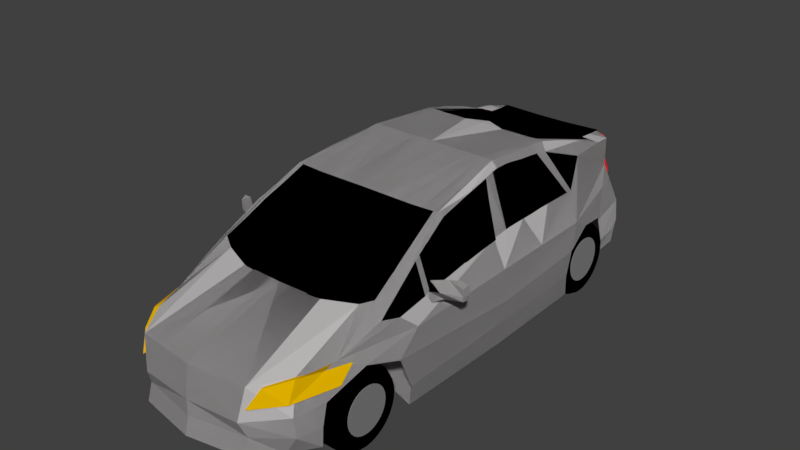 # Source: blend.blend  (saved by Blender 2.79.0; exported with 4.5.12 LTS)
import bpy
from mathutils import Matrix  # noqa: F401  (used for matrix-valued properties, if any)

bpy.ops.wm.read_factory_settings(use_empty=True)
scene = bpy.context.scene
scene.name = 'Scene'

# ---- collections
col_collection_1 = bpy.data.collections.new('Collection 1'); scene.collection.children.link(col_collection_1)

# ---- materials (node trees are filled in below, after node groups)
mat_material_011 = bpy.data.materials.new('Material.011')
mat_material_011.alpha_threshold = 0.0
mat_material_011.use_transparent_shadow = False
mat_material_011.diffuse_color = (0.0, 0.0, 0.0, 1.0)
mat_material_011.roughness = 0.5
mat_material_002 = bpy.data.materials.new('Material.002')
mat_material_002.alpha_threshold = 0.0
mat_material_002.use_transparent_shadow = False
mat_material_002.diffuse_color = (0.5071, 0.4921, 0.4921, 1.0)
mat_material_002.roughness = 0.5
mat_material_013 = bpy.data.materials.new('Material.013')
mat_material_013.alpha_threshold = 0.0
mat_material_013.use_transparent_shadow = False
mat_material_013.diffuse_color = (0.0, 0.0, 0.0, 1.0)
mat_material_013.roughness = 0.5
mat_material_012 = bpy.data.materials.new('Material.012')
mat_material_012.alpha_threshold = 0.0
mat_material_012.use_transparent_shadow = False
mat_material_012.diffuse_color = (0.0, 0.0, 0.0, 1.0)
mat_material_012.roughness = 0.5
mat_material_010 = bpy.data.materials.new('Material.010')
mat_material_010.alpha_threshold = 0.0
mat_material_010.use_transparent_shadow = False
mat_material_010.diffuse_color = (0.0, 0.0, 0.0, 1.0)
mat_material_010.roughness = 0.5
mat_material_009 = bpy.data.materials.new('Material.009')
mat_material_009.alpha_threshold = 0.0
mat_material_009.use_transparent_shadow = False
mat_material_009.diffuse_color = (0.8, 0.001558, 0.0, 1.0)
mat_material_009.roughness = 0.5
mat_material_008 = bpy.data.materials.new('Material.008')
mat_material_008.alpha_threshold = 0.0
mat_material_008.use_transparent_shadow = False
mat_material_008.diffuse_color = (0.8, 0.4695, 0.0, 1.0)
mat_material_008.roughness = 0.5
mat_material_007 = bpy.data.materials.new('Material.007')
mat_material_007.alpha_threshold = 0.0
mat_material_007.use_transparent_shadow = False
mat_material_007.diffuse_color = (0.1746, 0.1746, 0.1746, 1.0)
mat_material_007.roughness = 0.5
mat_material_005 = bpy.data.materials.new('Material.005')
mat_material_005.alpha_threshold = 0.0
mat_material_005.use_transparent_shadow = False
mat_material_005.diffuse_color = (0.1734, 0.1734, 0.1734, 1.0)
mat_material_005.roughness = 0.5
mat_material_006 = bpy.data.materials.new('Material.006')
mat_material_006.alpha_threshold = 0.0
mat_material_006.use_transparent_shadow = False
mat_material_006.diffuse_color = (0.1746, 0.1746, 0.1746, 1.0)
mat_material_006.roughness = 0.5
mat_material_003 = bpy.data.materials.new('Material.003')
mat_material_003.alpha_threshold = 0.0
mat_material_003.use_transparent_shadow = False
mat_material_003.diffuse_color = (0.0, 0.0, 0.0, 1.0)
mat_material_003.roughness = 0.5
mat_material_004 = bpy.data.materials.new('Material.004')
mat_material_004.alpha_threshold = 0.0
mat_material_004.use_transparent_shadow = False
mat_material_004.diffuse_color = (0.2266, 0.2266, 0.2266, 1.0)
mat_material_004.roughness = 0.5

# ---- material node trees

# ---- world
world_world = bpy.data.worlds.new('World'); scene.world = world_world
world_world.color = (0.05088, 0.05088, 0.05088)
world_world.use_sun_shadow = False
world_world.sun_shadow_jitter_overblur = 0.0
world_world.cycles.sampling_method = 'MANUAL'

# ---- meshes
me_plane_003 = bpy.data.meshes.new('Plane.003')
me_plane_003.from_pydata([(-0.949, -0.9976, -0.00731), (0.9344, -0.9826, 0.004927), (-0.003089, 0.994, 0.141), (0.2498, 0.9999, -0.07693), (-1.012, -0.006851, 0.0207), (0.0, -0.9917, -0.02509), (1.013, -0.002584, 0.007808), (-0.00025, 0.9999, -0.07693), (0.0, -0.003026, 0.009142), (-0.986, -0.4926, -0.02234), (0.5, -0.9496, 0.01669), (1.026, 0.54, 0.01713), (-0.8825, 1.059, -0.04838), (-1.043, 0.5478, 0.02877), (-0.5, -0.9574, 0.01409), (0.9715, -0.5, 0.0), (0.8613, 1.0, -0.07825), (0.0, 0.4969, 0.009372), (0.0, -0.4986, -0.004129), (-0.5, -0.003026, 0.009142), (0.5, -0.003026, 0.009142), (0.5, -0.5, 0.0), (-0.5, -0.5, 0.0), (-0.8739, 0.5757, 0.02048), (0.8769, 0.5351, -0.001931), (-0.2502, 0.9999, -0.07693), (-0.881, 1.004, 0.1543), (-0.25, 0.4969, 0.009372), (0.8551, 1.02, 0.1586), (0.25, 0.4969, 0.009372), (0.2469, 0.994, 0.141), (-0.2531, 0.994, 0.141)], [], [(17, 29, 30, 2), (31, 2, 7, 25), (22, 18, 8, 19), (21, 15, 6, 20), (18, 21, 20, 8), (5, 10, 21, 18), (10, 1, 15, 21), (9, 22, 19, 4), (0, 14, 22, 9), (14, 5, 18, 22), (2, 30, 3, 7), (4, 19, 23, 13), (19, 8, 17, 27, 23), (30, 28, 16, 3), (8, 20, 24, 29, 17), (20, 6, 11, 24), (29, 24, 28, 30), (26, 31, 25, 12), (23, 27, 31, 26), (27, 17, 2, 31)])
me_plane_003.materials.append(mat_material_011)
me_plane_003.use_remesh_preserve_volume = False
me_plane_003.use_remesh_preserve_attributes = False
me_plane_003.use_mirror_vertex_groups = False
me_plane_003.update()
me_cube_003 = bpy.data.meshes.new('Cube.003')
me_cube_003.from_pydata([(1.062, -0.9265, -0.9501), (0.85, -0.651, 1.0), (1.04, 0.9307, -0.9251), (0.8243, 0.9566, 1.403), (0.0, 0.9307, -0.9251), (1.002, 0.9733, -1.577e-08), (1.197, 0.0, -1.154), (0.9092, -0.2582, 2.002), (1.062, -0.9013, -0.1248), (0.0, -1.175, -0.9501), (0.0, -0.714, 1.0), (0.0, -0.275, 2.03), (0.0, 0.0, -0.8752), (0.0, -1.158, -0.2496), (1.256, 0.0, -0.1685), (0.0, 1.035, 0.0), (0.6406, 0.9851, 1.437), (1.002, 0.9881, -0.5), (1.197, 0.4711, -1.134), (1.0, -0.599, 1.14), (1.062, -0.9219, -0.5749), (0.6748, -1.131, -0.9501), (0.5, 0.9307, -0.9251), (0.8618, 0.9336, 0.8529), (1.197, -0.5413, -1.071), (0.7717, 0.4703, 2.098), (1.038, -0.8364, 0.5), (0.5, -0.7039, 0.9788), (0.8573, -0.2603, 1.993), (0.0, 0.5117, 2.091), (0.5, -0.2666, 1.998), (0.0, -0.5, -0.792), (0.0, 0.5, -0.8544), (0.5, 0.0, -0.8752), (0.6061, -1.139, -0.2496), (0.0, -1.158, -0.5749), (0.0, -1.141, 0.4225), (1.256, -0.6155, 0.1019), (1.256, 0.4587, -0.06452), (1.239, 0.0, -0.6204), (1.227, 0.0, 0.5), (0.5, 1.035, 0.0), (0.0, 1.05, -0.5), (0.0, 0.9703, 0.8716), (0.5, 1.05, -0.5), (1.227, 0.5, 0.5), (1.239, 0.4422, -0.6204), (1.239, -0.55, -0.6204), (0.6663, -1.115, 0.4225), (0.656, -1.114, -0.5749), (0.5, 0.5, -0.8544), (0.5, 0.4703, 2.098), (0.9771, -0.625, 1.106), (0.5, -0.5, -0.792), (1.227, -0.5081, 0.5), (0.5, 0.9703, 0.8716), (0.7728, 0.1287, 2.258), (0.7131, -0.2624, 1.985), (0.2992, -0.2703, 2.011), (1.081, -0.0003956, 1.063), (1.227, 0.25, 0.5), (1.081, 0.5275, 1.077), (0.527, 0.1287, 2.273), (0.6982, 0.4703, 2.11), (0.25, 0.4703, 2.098), (0.6553, 0.1287, 2.273), (1.081, 0.1894, 1.122), (0.2373, 0.1287, 2.273), (1.159, -0.746, 0.2693), (1.157, 0.7178, 0.1341), (1.217, 0.5821, 0.2636), (1.114, 0.7521, -0.01613), (1.119, 0.7853, -0.5602), (1.088, 0.8977, -0.5301), (1.049, 0.7952, -0.9565), (0.5365, 0.7996, -0.9054), (0.5874, -0.9183, -0.871), (1.113, -0.6512, 0.8623), (0.9523, -0.2478, 1.918), (1.033, -0.4373, 1.493), (1.17, -0.5797, 0.8042), (0.7924, 0.06744, 2.207), (1.081, 0.07678, 1.098), (0.963, 0.6358, 1.598), (0.8298, 0.1363, 2.124), (0.856, 0.861, 1.469), (0.8274, 0.7277, 1.724), (0.8793, 0.04079, 2.101), (0.8428, 0.09914, 2.115), (0.9158, -0.07878, 2.051), (1.081, 0.4972, 1.088), (1.081, 0.2739, 1.111), (1.081, 0.3584, 1.099), (0.8584, 0.3865, 2.017), (0.8237, 0.2118, 2.097), (0.8411, 0.2873, 2.057), (0.8758, 0.4382, 1.978), (0.0, 0.1279, 2.276), (0.9089, -0.9773, 0.4613), (0.8684, -1.029, -0.9501), (0.9664, -1.02, -0.1872), (0.9914, -1.018, -0.5749), (0.7996, 0.599, 1.924), (0.7634, 0.8645, 1.488), (0.6406, 0.9266, 1.46), (0.6406, 0.8681, 1.483), (0.8406, 0.9231, 1.436), (0.6714, 0.9851, 1.42), (1.071, 0.7894, 0.6765), (0.0, 0.4686, 2.129), (1.019, -0.4111, 1.55), (1.126, -0.29, 0.9338), (1.148, -0.4349, 0.869), (1.104, -0.1452, 0.9986), (1.159, -0.5073, 0.8366), (1.115, -0.2176, 0.9662), (1.137, -0.4072, 0.9014), (1.093, -0.07281, 1.031), (1.156, -0.423, 0.6992), (1.177, -0.423, 1.178), (1.475, -0.3807, 0.8518), (1.475, -0.3807, 1.101), (1.197, -0.4012, 0.8518), (1.163, -0.423, 0.9449), (1.22, -0.4143, 1.073), (1.48, -0.3516, 0.8479), (1.492, -0.3556, 1.158), (1.475, -0.3807, 0.9449), (1.268, -0.3834, 0.7716), (1.312, -0.3834, 1.191), (1.404, -0.3583, 1.167), (1.374, -0.3583, 0.7908), (1.291, -0.423, 1.008), (1.496, -0.3556, 0.9596), (1.197, -0.4012, 0.9449), (0.0, 0.9777, 1.161), (0.6406, 0.9777, 1.154), (0.6714, 0.9851, 1.42), (0.8243, 0.9566, 1.403), (1.002, 0.9881, -0.5), (1.04, 0.9307, -0.9251), (1.049, 0.7952, -0.9565), (0.9771, -0.625, 1.106), (0.85, -0.651, 1.0), (1.062, -0.9219, -0.5749), (1.062, -0.9265, -0.9501), (0.8684, -1.029, -0.9501), (0.5, 0.9307, -0.9251), (0.0, 0.9307, -0.9251), (0.8618, 0.9336, 0.8529), (1.002, 0.9733, -1.577e-08), (1.197, -0.5413, -1.071), (1.197, 0.0, -1.154), (0.7924, 0.06744, 2.207), (0.9092, -0.2582, 2.002), (1.038, -0.8364, 0.5), (1.062, -0.9013, -0.1248), (0.5, -0.7039, 0.9788), (0.0, -0.714, 1.0), (0.8573, -0.2603, 1.993), (0.0, -0.5, -0.792), (0.0, -1.175, -0.9501), (0.0, 0.5, -0.8544), (0.0, 0.0, -0.8752), (0.5, 0.0, -0.8752), (0.6061, -1.139, -0.2496), (0.0, -1.158, -0.2496), (0.0, -1.158, -0.5749), (0.0, -1.141, 0.4225), (1.159, -0.746, 0.2693), (1.256, 0.4587, -0.06452), (1.256, 0.0, -0.1685), (1.239, 0.0, -0.6204), (1.227, 0.0, 0.5), (0.5, 1.035, 0.0), (0.0, 1.05, -0.5), (0.0, 0.9703, 0.8716), (0.0, 1.035, 0.0), (1.197, 0.4711, -1.134), (1.0, -0.599, 1.14), (0.6748, -1.131, -0.9501), (0.2992, -0.2703, 2.011), (0.5, -0.2666, 1.998), (0.9664, -1.02, -0.1872), (1.256, -0.6155, 0.1019), (1.217, 0.5821, 0.2636), (1.081, -0.0003956, 1.063), (0.0, 0.9777, 1.161), (0.5, 1.05, -0.5), (1.227, 0.25, 0.5), (1.071, 0.7894, 0.6765), (1.227, 0.5, 0.5), (1.081, 0.5275, 1.077), (1.239, 0.4422, -0.6204), (1.114, 0.7521, -0.01613), (1.157, 0.7178, 0.1341), (1.239, -0.55, -0.6204), (0.6663, -1.115, 0.4225), (0.9089, -0.9773, 0.4613), (0.656, -1.114, -0.5749), (0.9914, -1.018, -0.5749), (0.5, 0.5, -0.8544), (0.527, 0.1287, 2.273), (0.6982, 0.4703, 2.11), (0.7717, 0.4703, 2.098), (0.25, 0.4703, 2.098), (0.5, 0.4703, 2.098), (0.7131, -0.2624, 1.985), (0.5874, -0.9183, -0.871), (0.5, -0.5, -0.792), (1.227, -0.5081, 0.5), (1.17, -0.5797, 0.8042), (0.5, 0.9703, 0.8716), (0.6406, 0.9777, 1.154), (0.7728, 0.1287, 2.258), (0.0, -0.275, 2.03), (1.081, 0.3584, 1.099), (1.081, 0.2739, 1.111), (0.8411, 0.2873, 2.057), (0.8584, 0.3865, 2.017), (0.0, 0.5117, 2.091), (0.6553, 0.1287, 2.273), (1.081, 0.07678, 1.098), (1.081, 0.1894, 1.122), (1.081, 0.4972, 1.088), (0.2373, 0.1287, 2.273), (1.088, 0.8977, -0.5301), (1.119, 0.7853, -0.5602), (0.5365, 0.7996, -0.9054), (1.113, -0.6512, 0.8623), (0.963, 0.6358, 1.598), (0.8274, 0.7277, 1.724), (0.9523, -0.2478, 1.918), (1.019, -0.4111, 1.55), (1.033, -0.4373, 1.493), (1.159, -0.5073, 0.8366), (0.8298, 0.1363, 2.124), (0.8406, 0.9231, 1.436), (0.856, 0.861, 1.469), (0.8428, 0.09914, 2.115), (0.9158, -0.07878, 2.051), (0.8793, 0.04079, 2.101), (0.8237, 0.2118, 2.097), (0.7996, 0.599, 1.924), (0.8758, 0.4382, 1.978), (0.0, 0.4686, 2.129), (0.0, 0.1279, 2.276), (0.7634, 0.8645, 1.488), (0.6406, 0.9851, 1.437), (0.6406, 0.9266, 1.46), (0.6406, 0.8681, 1.483), (1.115, -0.2176, 0.9662), (1.126, -0.29, 0.9338), (1.137, -0.4072, 0.9014), (1.148, -0.4349, 0.869), (1.093, -0.07281, 1.031), (1.104, -0.1452, 0.9986), (1.197, -0.4012, 0.8518), (1.156, -0.423, 0.6992), (1.163, -0.423, 0.9449), (1.177, -0.423, 1.178), (1.492, -0.3556, 1.158), (1.475, -0.3807, 1.101), (1.475, -0.3807, 0.9449), (1.475, -0.3807, 0.8518), (1.268, -0.3834, 0.7716), (1.312, -0.3834, 1.191), (1.22, -0.4143, 1.073), (1.48, -0.3516, 0.8479), (1.404, -0.3583, 1.167), (1.374, -0.3583, 0.7908), (1.291, -0.423, 1.008), (1.496, -0.3556, 0.9596), (1.197, -0.4012, 0.9449)], [], [(55, 23, 3, 107, 16, 136), (54, 26, 1, 52, 19, 77, 80), (21, 99, 0, 76), (50, 33, 6, 18), (49, 35, 13, 34), (48, 36, 10, 27), (46, 39, 14, 38), (78, 110, 79, 77, 19, 7), (44, 17, 5, 41), (22, 2, 17, 44), (4, 22, 44, 42), (42, 44, 41, 15), (38, 14, 40, 60, 45), (5, 71, 69, 70, 38, 45, 108, 23), (107, 3, 106, 85, 103, 105, 104, 16), (18, 6, 39, 46), (73, 72, 71, 5, 17), (74, 2, 22, 50, 75), (6, 24, 47, 39), (39, 47, 37, 14), (34, 13, 36, 48), (8, 100, 34, 48, 98, 26), (26, 98, 48, 27, 1), (21, 9, 35, 49), (99, 21, 49, 101), (101, 49, 34, 100), (32, 12, 33, 50), (4, 32, 50, 22), (2, 74, 72, 73, 17), (65, 57, 30, 62), (3, 23, 108, 45, 61, 83, 86, 85, 106), (28, 7, 19, 52), (31, 9, 21, 76, 53), (12, 31, 53, 33), (33, 53, 24, 6), (37, 68, 8, 26, 54), (14, 37, 54, 40), (40, 54, 80, 114, 112, 116, 111, 115, 113, 117, 59), (41, 5, 23, 55), (15, 41, 55, 43), (56, 81, 7, 28, 57, 65), (25, 56, 65, 63), (63, 65, 62, 51), (60, 40, 59, 82, 66), (45, 60, 66, 91, 92, 90, 61), (25, 96, 93, 95, 94, 84, 56), (62, 30, 58, 67), (51, 62, 67, 64), (11, 97, 67, 58), (78, 7, 56, 84, 88, 87, 89), (82, 59, 87, 88), (83, 96, 25, 102, 86), (93, 96, 61, 90), (67, 97, 109, 29, 64), (20, 101, 100, 8), (0, 99, 101, 20), (25, 63, 103, 85, 86, 102), (79, 110, 116, 112), (133, 127, 121, 126), (132, 123, 119, 129), (131, 128, 120, 125), (130, 129, 119, 124), (126, 121, 129, 130), (122, 118, 128, 131), (128, 118, 123, 132), (120, 128, 132, 127), (127, 132, 129, 121), (125, 120, 127, 133), (134, 122, 131, 125, 133, 126, 130, 124), (118, 122, 134, 123), (123, 134, 124, 119), (43, 55, 136, 135), (212, 213, 248, 137, 138, 149), (210, 211, 229, 179, 142, 143, 155), (180, 208, 145, 146), (201, 178, 152, 164), (199, 165, 166, 167), (197, 157, 158, 168), (193, 170, 171, 172), (232, 154, 179, 229, 234, 233), (188, 174, 150, 139), (147, 188, 139, 140), (148, 175, 188, 147), (175, 177, 174, 188), (170, 191, 189, 173, 171), (150, 149, 190, 191, 170, 185, 195, 194), (137, 248, 249, 250, 247, 238, 237, 138), (178, 193, 172, 152), (226, 139, 150, 194, 227), (141, 228, 201, 147, 140), (152, 172, 196, 151), (172, 171, 184, 196), (165, 197, 168, 166), (156, 155, 198, 197, 165, 183), (155, 143, 157, 197, 198), (180, 199, 167, 161), (146, 200, 199, 180), (200, 183, 165, 199), (162, 201, 164, 163), (148, 147, 201, 162), (140, 139, 226, 227, 141), (221, 202, 182, 207), (138, 237, 238, 231, 230, 192, 191, 190, 149), (159, 142, 179, 154), (160, 209, 208, 180, 161), (163, 164, 209, 160), (164, 152, 151, 209), (184, 210, 155, 156, 169), (171, 173, 210, 184), (173, 186, 255, 256, 251, 252, 253, 254, 235, 211, 210), (174, 212, 149, 150), (177, 176, 212, 174), (214, 221, 207, 159, 154, 153), (204, 203, 221, 214), (203, 206, 202, 221), (189, 223, 222, 186, 173), (191, 192, 224, 216, 217, 223, 189), (204, 214, 236, 242, 218, 219, 244), (202, 225, 181, 182), (206, 205, 225, 202), (215, 181, 225, 246), (232, 240, 241, 239, 236, 214, 154), (222, 239, 241, 186), (230, 231, 243, 204, 244), (219, 224, 192, 244), (225, 205, 220, 245, 246), (144, 156, 183, 200), (145, 144, 200, 146), (204, 243, 231, 238, 247, 203), (234, 254, 253, 233), (272, 261, 262, 263), (271, 266, 260, 259), (270, 268, 264, 265), (269, 267, 260, 266), (261, 269, 266, 262), (257, 270, 265, 258), (265, 271, 259, 258), (264, 263, 271, 265), (263, 262, 266, 271), (268, 272, 263, 264), (273, 267, 269, 261, 272, 268, 270, 257), (258, 259, 273, 257), (259, 260, 267, 273), (176, 187, 213, 212), (24, 53, 209, 151), (46, 38, 170, 193), (56, 7, 154, 214), (69, 71, 194, 195), (16, 104, 249, 248), (1, 27, 157, 143), (88, 84, 236, 239), (58, 30, 182, 181), (89, 87, 241, 240), (7, 81, 153, 154), (68, 37, 184, 169), (47, 24, 151, 196), (31, 12, 163, 160), (70, 69, 195, 185), (37, 47, 196, 184), (104, 105, 250, 249), (32, 4, 148, 162), (78, 89, 240, 232), (27, 10, 158, 157), (105, 103, 247, 250), (82, 88, 239, 222), (103, 63, 203, 247), (87, 59, 186, 241), (9, 31, 160, 161), (13, 35, 167, 166), (84, 94, 242, 236), (12, 32, 162, 163), (71, 72, 227, 194), (109, 97, 246, 245), (10, 36, 168, 158), (94, 95, 218, 242), (75, 50, 201, 228), (72, 74, 141, 227), (30, 57, 207, 182), (115, 111, 252, 251), (38, 70, 185, 170), (96, 83, 230, 244), (35, 9, 161, 167), (74, 75, 228, 141), (11, 58, 181, 215), (36, 13, 166, 168), (53, 76, 208, 209), (92, 91, 217, 216), (117, 113, 256, 255), (8, 68, 169, 156), (76, 0, 145, 208), (112, 114, 235, 254), (95, 93, 219, 218), (113, 115, 251, 256), (42, 15, 177, 175), (93, 90, 224, 219), (83, 61, 192, 230), (111, 116, 253, 252), (43, 135, 187, 176), (61, 96, 244, 192), (63, 51, 206, 203), (50, 18, 178, 201), (59, 117, 255, 186), (29, 109, 245, 220), (64, 29, 220, 205), (79, 112, 254, 234), (97, 11, 215, 246), (4, 42, 175, 148), (110, 78, 232, 233), (116, 110, 233, 253), (15, 43, 176, 177), (77, 79, 234, 229), (51, 64, 205, 206), (80, 77, 229, 211), (28, 52, 142, 159), (114, 80, 211, 235), (136, 16, 248, 213), (57, 28, 159, 207), (81, 56, 214, 153), (135, 136, 213, 187), (20, 8, 156, 144), (66, 82, 222, 223), (52, 1, 143, 142), (91, 66, 223, 217), (0, 20, 144, 145), (90, 92, 216, 224), (18, 46, 193, 178)])
me_cube_003.materials.append(mat_material_002)
me_cube_003.use_remesh_preserve_volume = False
me_cube_003.use_remesh_preserve_attributes = False
me_cube_003.use_mirror_vertex_groups = False
me_cube_003.update()
me_plane_005 = bpy.data.meshes.new('Plane.005')
me_plane_005.from_pydata([(-1.033, -0.9722, 0.01377), (-0.8695, 0.2048, -0.0214), (0.03157, -1.049, 0.06752), (0.0, 1.0, 0.0), (0.0218, 0.0, 0.04662), (-1.018, -0.6418, -0.03761), (0.2001, -1.073, 0.0793), (-0.3895, 0.9797, 0.02657), (-0.4904, -1.025, 0.02048), (0.5, 1.0, 0.0), (0.02639, 0.4552, 0.05644), (0.03288, -0.5, 0.07032), (-0.4945, 0.0, 0.0118), (0.2131, 0.0, 0.06169), (0.195, -0.5, 0.09412), (-0.4756, -0.5, 0.05229), (-0.4919, 0.3057, 0.01733), (0.2282, 0.5487, 0.05844), (-0.9444, -0.1915, -0.03126)], [], [(16, 10, 3, 7), (15, 11, 4, 12), (11, 14, 13, 4), (2, 6, 14, 11), (5, 15, 12, 1, 18), (0, 8, 15, 5), (8, 2, 11, 15), (1, 12, 16), (12, 4, 10, 16), (10, 17, 9, 3), (4, 13, 17, 10), (16, 7, 1)])
me_plane_005.materials.append(mat_material_013)
me_plane_005.use_remesh_preserve_volume = False
me_plane_005.use_remesh_preserve_attributes = False
me_plane_005.use_mirror_vertex_groups = False
me_plane_005.update()
me_plane_004 = bpy.data.meshes.new('Plane.004')
me_plane_004.from_pydata([(-0.3632, -0.4369, 0.01295), (0.831, -1.516, -0.03357), (-1.034, 1.039, -0.06791), (-0.8455, 0.2981, -0.0118), (-0.02075, 0.9397, -0.03103), (0.1747, 0.1656, 0.0009626), (-0.7221, -0.04021, -0.003259), (0.04164, -0.8384, -0.03368), (-0.5295, 0.9805, -0.0441), (-0.9707, 0.6656, -0.02578), (-0.227, -0.5694, -0.02095), (1.0, -1.236, 0.0), (0.5908, 0.8934, -0.01741), (0.09659, 0.5993, 0.01428), (0.2529, -0.2681, -0.01235), (-0.3435, 0.2275, -0.0003257), (0.7136, 0.09969, -0.01578), (0.8065, -0.3675, -0.02729), (-0.2564, -0.1688, 0.004504), (-0.4404, 0.6303, 0.005867), (0.6312, 0.5662, -0.01489)], [], [(19, 13, 4, 8), (18, 14, 5, 15), (14, 17, 16, 5), (7, 1, 11, 17), (6, 18, 15, 3), (0, 10, 18, 6), (10, 7, 17, 14, 18), (9, 19, 8, 2), (3, 15, 19, 9), (15, 5, 13, 19), (13, 20, 12, 4), (5, 16, 20, 13)])
me_plane_004.materials.append(mat_material_012)
me_plane_004.use_remesh_preserve_volume = False
me_plane_004.use_remesh_preserve_attributes = False
me_plane_004.use_mirror_vertex_groups = False
me_plane_004.update()
me_plane_002 = bpy.data.meshes.new('Plane.002')
me_plane_002.from_pydata([(-1.006, -0.9686, -0.3575), (0.3517, -0.7543, -0.3607), (-1.006, 0.6439, 0.4111), (0.1581, 0.6784, 0.3951), (-1.006, 0.0, 0.09411), (-0.384, -0.9707, -0.3471), (0.2468, 0.0, 0.07895), (-0.4015, 0.6622, 0.3951), (-0.4015, 0.0, 0.05778), (-1.006, -0.4593, -0.1194), (-0.06032, -0.8398, -0.3643), (0.1879, 0.4593, 0.2791), (-0.7038, 0.6349, 0.409), (-1.006, 0.4593, 0.3308), (-0.7038, -0.9918, -0.3533), (0.3025, -0.4593, -0.1698), (-0.09928, 0.6704, 0.3888), (-0.4015, 0.4593, 0.3157), (-0.4015, -0.4593, -0.155), (-0.7038, 0.0, 0.06656), (-0.09928, 0.0, 0.04889), (-0.09928, -0.4593, -0.1597), (-0.7038, -0.4593, -0.1458), (-0.7038, 0.4593, 0.3197), (-0.09928, 0.4593, 0.3123)], [], [(24, 11, 3, 16), (23, 17, 7, 12), (22, 18, 8, 19), (21, 15, 6, 20), (18, 21, 20, 8), (5, 10, 21, 18), (10, 1, 15, 21), (9, 22, 19, 4), (0, 14, 22, 9), (14, 5, 18, 22), (13, 23, 12, 2), (4, 19, 23, 13), (19, 8, 17, 23), (17, 24, 16, 7), (8, 20, 24, 17), (20, 6, 11, 24)])
me_plane_002.materials.append(mat_material_010)
me_plane_002.use_remesh_preserve_volume = False
me_plane_002.use_remesh_preserve_attributes = False
me_plane_002.use_mirror_vertex_groups = False
me_plane_002.update()
me_cube_009 = bpy.data.meshes.new('Cube.009')
me_cube_009.from_pydata([(0.962, -1.0, -0.2999), (0.6044, -1.0, 0.9986), (0.2373, 1.107, -0.0952), (0.2297, 1.15, 0.9986), (1.0, -1.0, -0.2999), (1.0, -1.0, 0.9986), (1.296, 0.6851, -0.01871), (0.7592, 0.9429, 0.986), (-1.0, 0.0, -0.2999), (-0.00802, -1.0, 0.3494), (0.1753, 0.0, 0.9986), (0.1817, 0.8269, 0.2779), (0.451, 0.9022, -0.09264), (0.5545, 1.123, 0.9986), (0.9604, 0.7047, 0.5061), (1.0, 0.0, -0.01821), (1.0, 0.0, 0.9986), (1.0, -1.444, 0.3494), (0.0, -1.0, -0.2999), (0.0, -1.0, 0.9986), (0.264, 0.0, 0.9986), (0.0, 0.0, 0.03477), (0.0, -1.0, 0.3494), (0.8216, 0.03808, 0.1488), (0.4724, 0.8053, 0.3298), (0.0437, 0.0, 0.3494)], [], [(25, 10, 3, 11), (24, 13, 7, 14), (23, 16, 5, 17), (22, 19, 1, 9), (21, 15, 4, 18), (20, 10, 1, 19), (16, 20, 19, 5), (7, 13, 20, 16), (13, 3, 10, 20), (8, 21, 18, 0), (2, 12, 21, 8), (12, 6, 15, 21), (18, 22, 9, 0), (4, 17, 22, 18), (17, 5, 19, 22), (15, 23, 17, 4), (6, 14, 23, 15), (14, 7, 16, 23), (12, 24, 14, 6), (2, 11, 24, 12), (11, 3, 13, 24), (8, 25, 11, 2), (0, 9, 25, 8), (9, 1, 10, 25)])
me_cube_009.materials.append(mat_material_009)
me_cube_009.use_remesh_preserve_volume = False
me_cube_009.use_remesh_preserve_attributes = False
me_cube_009.use_mirror_vertex_groups = False
me_cube_009.update()
me_cube_008 = bpy.data.meshes.new('Cube.008')
me_cube_008.from_pydata([(-0.9752, -1.417, -1.132), (-0.6647, -1.0, 0.6773), (-1.0, 1.0, -1.313), (-1.0, 1.0, 0.6873), (-0.04968, -0.4792, -0.9924), (-0.04917, -0.1285, 1.085), (0.5605, 1.202, -0.8002), (0.5693, 1.768, 0.7662), (0.2146, 0.8718, 0.7815), (0.2904, 1.153, 1.213)], [], [(0, 1, 3, 2), (2, 3, 7, 6), (6, 7, 8, 9, 5, 4), (4, 5, 1, 0), (2, 6, 4, 0), (7, 3, 1, 5, 9, 8)])
me_cube_008.materials.append(mat_material_008)
me_cube_008.use_remesh_preserve_volume = False
me_cube_008.use_remesh_preserve_attributes = False
me_cube_008.use_mirror_vertex_groups = False
me_cube_008.update()
me_cube_007 = bpy.data.meshes.new('Cube.007')
me_cube_007.from_pydata([(-1.0, -1.0, -1.0), (-1.0, -1.0, 1.0), (-1.0, 1.0, -1.0), (-1.0, 1.0, 1.0), (1.0, -1.0, -1.0), (1.0, -1.0, 1.0), (1.0, 1.0, -1.0), (1.0, 1.0, 1.0)], [], [(0, 1, 3, 2), (2, 3, 7, 6), (6, 7, 5, 4), (4, 5, 1, 0), (2, 6, 4, 0), (7, 3, 1, 5)])
me_cube_007.materials.append(mat_material_007)
me_cube_007.use_remesh_preserve_volume = False
me_cube_007.use_remesh_preserve_attributes = False
me_cube_007.use_mirror_vertex_groups = False
me_cube_007.update()
me_cube_006 = bpy.data.meshes.new('Cube.006')
me_cube_006.from_pydata([(-1.0, -1.0, -1.0), (-1.0, -1.0, 1.0), (-1.0, 1.0, -1.0), (-1.0, 1.0, 1.0), (1.0, -1.0, -1.0), (1.0, -1.0, 1.0), (1.0, 1.0, -1.0), (1.0, 1.0, 1.0)], [], [(0, 1, 3, 2), (2, 3, 7, 6), (6, 7, 5, 4), (4, 5, 1, 0), (2, 6, 4, 0), (7, 3, 1, 5)])
me_cube_006.materials.append(mat_material_005)
me_cube_006.use_remesh_preserve_volume = False
me_cube_006.use_remesh_preserve_attributes = False
me_cube_006.use_mirror_vertex_groups = False
me_cube_006.update()
me_cube_005 = bpy.data.meshes.new('Cube.005')
me_cube_005.from_pydata([(-1.0, -1.0, -1.0), (-1.0, -1.0, 1.0), (-1.0, 1.0, -1.0), (-1.0, 1.0, 1.0), (1.0, -1.0, -1.0), (1.0, -1.0, 1.0), (1.0, 1.0, -1.0), (1.0, 1.0, 1.0)], [], [(0, 1, 3, 2), (2, 3, 7, 6), (6, 7, 5, 4), (4, 5, 1, 0), (2, 6, 4, 0), (7, 3, 1, 5)])
me_cube_005.materials.append(mat_material_006)
me_cube_005.use_remesh_preserve_volume = False
me_cube_005.use_remesh_preserve_attributes = False
me_cube_005.use_mirror_vertex_groups = False
me_cube_005.update()
me_cylinder_005 = bpy.data.meshes.new('Cylinder.005')
me_cylinder_005.from_pydata([(-0.03035, 0.8212, -0.9001), (-0.03041, 0.8358, 0.8993), (0.1473, 0.8037, -0.9001), (0.1501, 0.8181, 0.8994), (0.3181, 0.7519, -0.9), (0.3236, 0.7654, 0.8994), (0.4755, 0.6678, -0.9), (0.4836, 0.6799, 0.8995), (0.6135, 0.5545, -0.9), (0.6238, 0.5649, 0.8995), (0.7268, 0.4166, -0.8999), (0.7388, 0.4247, 0.8995), (0.8109, 0.2591, -0.8999), (0.8243, 0.2647, 0.8995), (0.8627, 0.08831, -0.8999), (0.877, 0.09116, 0.8996), (0.8802, -0.08933, -0.8999), (0.8948, -0.08933, 0.8996), (0.8627, -0.267, -0.8999), (0.877, -0.2698, 0.8996), (0.8109, -0.4378, -0.8999), (0.8243, -0.4434, 0.8995), (0.7268, -0.5952, -0.8999), (0.7388, -0.6033, 0.8995), (0.6135, -0.7332, -0.9), (0.6238, -0.7435, 0.8995), (0.4755, -0.8464, -0.9), (0.4836, -0.8586, 0.8995), (0.3181, -0.9306, -0.9), (0.3236, -0.9441, 0.8994), (0.1473, -0.9824, -0.9001), (0.1501, -0.9967, 0.8994), (-0.03035, -0.9999, -0.9001), (-0.03041, -1.015, 0.8993), (-0.208, -0.9824, -0.9002), (-0.2109, -0.9967, 0.8993), (-0.3788, -0.9306, -0.9002), (-0.3845, -0.9441, 0.8993), (-0.5362, -0.8464, -0.9002), (-0.5444, -0.8586, 0.8992), (-0.6742, -0.7332, -0.9003), (-0.6846, -0.7435, 0.8992), (-0.7875, -0.5952, -0.9003), (-0.7997, -0.6033, 0.8992), (-0.8716, -0.4378, -0.9003), (-0.8852, -0.4434, 0.8991), (-0.9234, -0.267, -0.9003), (-0.9378, -0.2698, 0.8991), (-0.9409, -0.08933, -0.9003), (-0.9556, -0.08933, 0.8991), (-0.9234, 0.08831, -0.9003), (-0.9378, 0.09116, 0.8991), (-0.8716, 0.2591, -0.9003), (-0.8852, 0.2647, 0.8991), (-0.7875, 0.4166, -0.9003), (-0.7997, 0.4247, 0.8992), (-0.6742, 0.5545, -0.9003), (-0.6846, 0.5649, 0.8992), (-0.5362, 0.6678, -0.9002), (-0.5444, 0.6799, 0.8992), (-0.3788, 0.7519, -0.9002), (-0.3845, 0.7654, 0.8993), (-0.208, 0.8037, -0.9002), (-0.2109, 0.8181, 0.8993), (0.05847, 0.8125, -0.9001), (0.05984, 0.8269, 0.8994), (-0.03037, 0.9107, 0.01996), (0.1647, 0.8915, 0.02001), (0.2327, 0.7778, -0.9), (0.2369, 0.7917, 0.8994), (0.3523, 0.8345, 0.02005), (0.3968, 0.7098, -0.9), (0.4036, 0.7227, 0.8994), (0.5252, 0.7421, 0.0201), (0.5445, 0.6112, -0.9), (0.5537, 0.6224, 0.8995), (0.6767, 0.6178, 0.02013), (0.6701, 0.4855, -0.8999), (0.6813, 0.4948, 0.8995), (0.8011, 0.4662, 0.02016), (0.7688, 0.3378, -0.8999), (0.7816, 0.3447, 0.8995), (0.8935, 0.2933, 0.02019), (0.8368, 0.1737, -0.8999), (0.8507, 0.1779, 0.8996), (0.9504, 0.1058, 0.0202), (0.8715, -0.0005124, -0.8999), (0.8859, 0.0009121, 0.8996), (0.9696, -0.08933, 0.0202), (0.8715, -0.1782, -0.8999), (0.8859, -0.1796, 0.8996), (0.9504, -0.2844, 0.0202), (0.8368, -0.3524, -0.8999), (0.8507, -0.3566, 0.8996), (0.8935, -0.472, 0.02019), (0.7688, -0.5165, -0.8999), (0.7816, -0.5234, 0.8995), (0.8011, -0.6449, 0.02016), (0.6701, -0.6642, -0.8999), (0.6813, -0.6734, 0.8995), (0.6767, -0.7964, 0.02013), (0.5445, -0.7898, -0.9), (0.5537, -0.8011, 0.8995), (0.5252, -0.9208, 0.0201), (0.3968, -0.8885, -0.9), (0.4036, -0.9013, 0.8994), (0.3523, -1.013, 0.02005), (0.2327, -0.9565, -0.9), (0.2369, -0.9704, 0.8994), (0.1647, -1.07, 0.02001), (0.05847, -0.9912, -0.9001), (0.05984, -1.006, 0.8994), (-0.03037, -1.089, 0.01996), (-0.1192, -0.9912, -0.9001), (-0.1207, -1.006, 0.8993), (-0.2255, -1.07, 0.01991), (-0.2934, -0.9565, -0.9002), (-0.2977, -0.9704, 0.8993), (-0.4131, -1.013, 0.01987), (-0.4575, -0.8885, -0.9002), (-0.4644, -0.9013, 0.8992), (-0.5859, -0.9208, 0.01983), (-0.6052, -0.7898, -0.9002), (-0.6145, -0.8011, 0.8992), (-0.7375, -0.7964, 0.01979), (-0.7308, -0.6642, -0.9003), (-0.7421, -0.6734, 0.8992), (-0.8618, -0.6449, 0.01976), (-0.8295, -0.5165, -0.9003), (-0.8424, -0.5234, 0.8991), (-0.9543, -0.472, 0.01974), (-0.8975, -0.3524, -0.9003), (-0.9115, -0.3566, 0.8991), (-1.011, -0.2844, 0.01972), (-0.9322, -0.1782, -0.9003), (-0.9467, -0.1796, 0.8991), (-1.03, -0.08933, 0.01972), (-0.9322, -0.0005115, -0.9003), (-0.9467, 0.000913, 0.8991), (-1.011, 0.1058, 0.01972), (-0.8975, 0.1737, -0.9003), (-0.9115, 0.1779, 0.8991), (-0.9543, 0.2934, 0.01974), (-0.8295, 0.3378, -0.9003), (-0.8424, 0.3447, 0.8991), (-0.8618, 0.4662, 0.01976), (-0.7308, 0.4855, -0.9003), (-0.7421, 0.4948, 0.8992), (-0.7375, 0.6178, 0.01979), (-0.6052, 0.6112, -0.9002), (-0.6145, 0.6224, 0.8992), (-0.5859, 0.7421, 0.01983), (-0.4575, 0.7098, -0.9002), (-0.4644, 0.7227, 0.8992), (-0.4131, 0.8345, 0.01987), (-0.2934, 0.7778, -0.9002), (-0.2977, 0.7917, 0.8993), (-0.2255, 0.8915, 0.01991), (-0.1192, 0.8125, -0.9001), (-0.1207, 0.8269, 0.8993), (-0.1279, 0.9011, 0.01994), (-0.3193, 0.863, 0.01989), (-0.4995, 0.7883, 0.01985), (-0.6617, 0.68, 0.01981), (-0.7997, 0.542, 0.01977), (-0.908, 0.3798, 0.01975), (-0.9827, 0.1996, 0.01973), (-1.021, 0.008212, 0.01972), (-1.021, -0.1869, 0.01972), (-0.9827, -0.3782, 0.01973), (-0.908, -0.5585, 0.01975), (-0.7997, -0.7207, 0.01977), (-0.6617, -0.8586, 0.01981), (-0.4995, -0.967, 0.01985), (-0.3193, -1.042, 0.01989), (-0.1279, -1.08, 0.01994), (0.06717, -1.08, 0.01998), (0.2585, -1.042, 0.02003), (0.4388, -0.967, 0.02008), (0.601, -0.8586, 0.02011), (0.7389, -0.7207, 0.02015), (0.8473, -0.5585, 0.02017), (0.922, -0.3782, 0.02019), (0.96, -0.1869, 0.0202), (0.96, 0.008211, 0.0202), (0.922, 0.1996, 0.02019), (0.8473, 0.3798, 0.02017), (0.7389, 0.542, 0.02015), (0.601, 0.68, 0.02011), (0.4388, 0.7883, 0.02008), (0.2585, 0.863, 0.02003), (0.06717, 0.9011, 0.01998), (0.1029, 0.8081, -0.9001), (0.01471, 0.8314, 0.8993), (-0.03035, 0.9107, 0.5944), (0.1647, 0.8915, -0.5544), (0.2754, 0.7649, -0.9), (0.1935, 0.8049, 0.8994), (0.3523, 0.8345, -0.5544), (0.4362, 0.6888, -0.9), (0.3636, 0.744, 0.8994), (0.5252, 0.7421, -0.5543), (0.579, 0.5828, -0.9), (0.5186, 0.6512, 0.8995), (0.6767, 0.6178, -0.5543), (0.6985, 0.451, -0.8999), (0.6525, 0.5298, 0.8995), (0.8011, 0.4662, -0.5543), (0.7899, 0.2985, -0.8999), (0.7602, 0.3847, 0.8995), (0.8935, 0.2933, -0.5542), (0.8498, 0.131, -0.8999), (0.8375, 0.2213, 0.8995), (0.9504, 0.1058, -0.5542), (0.8758, -0.04492, -0.8999), (0.8814, 0.04604, 0.8996), (0.9696, -0.08933, -0.5542), (0.8671, -0.2226, -0.8999), (0.8903, -0.1345, 0.8996), (0.9504, -0.2844, -0.5542), (0.8239, -0.3951, -0.8999), (0.8638, -0.3132, 0.8996), (0.8935, -0.472, -0.5542), (0.7478, -0.5559, -0.8999), (0.803, -0.4834, 0.8995), (0.8011, -0.6449, -0.5543), (0.6418, -0.6987, -0.8999), (0.7101, -0.6384, 0.8995), (0.6767, -0.7964, -0.5543), (0.51, -0.8181, -0.9), (0.5887, -0.7723, 0.8995), (0.5252, -0.9208, -0.5543), (0.3575, -0.9096, -0.9), (0.4436, -0.88, 0.8995), (0.3523, -1.013, -0.5544), (0.19, -0.9695, -0.9001), (0.2802, -0.9572, 0.8994), (0.1647, -1.07, -0.5544), (0.01406, -0.9955, -0.9001), (0.105, -1.001, 0.8994), (-0.0304, -1.089, -0.5545), (-0.1636, -0.9868, -0.9001), (-0.07553, -1.01, 0.8993), (-0.2255, -1.07, -0.5545), (-0.3361, -0.9435, -0.9002), (-0.2543, -0.9836, 0.8993), (-0.4131, -1.013, -0.5546), (-0.4969, -0.8675, -0.9002), (-0.4244, -0.9227, 0.8992), (-0.586, -0.9208, -0.5546), (-0.6397, -0.7615, -0.9003), (-0.5795, -0.8298, 0.8992), (-0.7375, -0.7964, -0.5546), (-0.7591, -0.6297, -0.9003), (-0.7134, -0.7085, 0.8992), (-0.8619, -0.6449, -0.5547), (-0.8506, -0.4771, -0.9003), (-0.821, -0.5633, 0.8991), (-0.9543, -0.472, -0.5547), (-0.9105, -0.3097, -0.9003), (-0.8983, -0.4, 0.8991), (-1.011, -0.2844, -0.5547), (-0.9365, -0.1337, -0.9003), (-0.9422, -0.2247, 0.8991), (-1.03, -0.08933, -0.5547), (-0.9278, 0.0439, -0.9003), (-0.9511, -0.04421, 0.8991), (-1.011, 0.1058, -0.5547), (-0.8846, 0.2164, -0.9003), (-0.9246, 0.1345, 0.8991), (-0.9543, 0.2934, -0.5547), (-0.8085, 0.3772, -0.9003), (-0.8638, 0.3047, 0.8991), (-0.8619, 0.4662, -0.5547), (-0.7025, 0.52, -0.9003), (-0.7709, 0.4597, 0.8992), (-0.7375, 0.6178, -0.5546), (-0.5707, 0.6395, -0.9002), (-0.6496, 0.5936, 0.8992), (-0.586, 0.7421, -0.5546), (-0.4182, 0.7309, -0.9002), (-0.5044, 0.7013, 0.8992), (-0.4131, 0.8345, -0.5546), (-0.2507, 0.7908, -0.9002), (-0.3411, 0.7786, 0.8993), (-0.2255, 0.8915, -0.5545), (-0.07476, 0.8169, -0.9001), (-0.1658, 0.8225, 0.8993), (0.01406, 0.8169, -0.9001), (0.105, 0.8225, 0.8994), (-0.0304, 0.9107, -0.5545), (0.1647, 0.8915, 0.5944), (0.19, 0.7908, -0.9001), (0.2802, 0.7786, 0.8994), (0.3523, 0.8345, 0.5945), (0.3575, 0.7309, -0.9), (0.4436, 0.7013, 0.8995), (0.5252, 0.7421, 0.5945), (0.51, 0.6395, -0.9), (0.5887, 0.5936, 0.8995), (0.6768, 0.6178, 0.5946), (0.6418, 0.52, -0.8999), (0.7101, 0.4597, 0.8995), (0.8011, 0.4662, 0.5946), (0.7478, 0.3772, -0.8999), (0.803, 0.3047, 0.8995), (0.8935, 0.2933, 0.5946), (0.8239, 0.2164, -0.8999), (0.8638, 0.1345, 0.8996), (0.9504, 0.1058, 0.5946), (0.8671, 0.0439, -0.8999), (0.8903, -0.04421, 0.8996), (0.9696, -0.08933, 0.5946), (0.8758, -0.1337, -0.8999), (0.8814, -0.2247, 0.8996), (0.9504, -0.2844, 0.5946), (0.8498, -0.3097, -0.8999), (0.8375, -0.4, 0.8995), (0.8935, -0.472, 0.5946), (0.7899, -0.4771, -0.8999), (0.7602, -0.5633, 0.8995), (0.8011, -0.6449, 0.5946), (0.6985, -0.6297, -0.8999), (0.6525, -0.7085, 0.8995), (0.6768, -0.7964, 0.5946), (0.579, -0.7615, -0.9), (0.5186, -0.8298, 0.8995), (0.5252, -0.9208, 0.5945), (0.4362, -0.8675, -0.9), (0.3636, -0.9227, 0.8994), (0.3523, -1.013, 0.5945), (0.2754, -0.9435, -0.9), (0.1935, -0.9836, 0.8994), (0.1647, -1.07, 0.5944), (0.1029, -0.9868, -0.9001), (0.01471, -1.01, 0.8993), (-0.03035, -1.089, 0.5944), (-0.07476, -0.9955, -0.9001), (-0.1658, -1.001, 0.8993), (-0.2254, -1.07, 0.5943), (-0.2507, -0.9695, -0.9002), (-0.3411, -0.9572, 0.8993), (-0.413, -1.013, 0.5943), (-0.4182, -0.9096, -0.9002), (-0.5044, -0.88, 0.8992), (-0.5859, -0.9208, 0.5943), (-0.5707, -0.8181, -0.9002), (-0.6496, -0.7723, 0.8992), (-0.7375, -0.7964, 0.5942), (-0.7025, -0.6987, -0.9003), (-0.7709, -0.6384, 0.8992), (-0.8618, -0.6449, 0.5942), (-0.8085, -0.5559, -0.9003), (-0.8638, -0.4834, 0.8991), (-0.9542, -0.472, 0.5942), (-0.8846, -0.3951, -0.9003), (-0.9246, -0.3132, 0.8991), (-1.011, -0.2844, 0.5941), (-0.9278, -0.2226, -0.9003), (-0.9511, -0.1345, 0.8991), (-1.03, -0.08933, 0.5941), (-0.9365, -0.04492, -0.9003), (-0.9422, 0.04604, 0.8991), (-1.011, 0.1058, 0.5941), (-0.9105, 0.131, -0.9003), (-0.8983, 0.2213, 0.8991), (-0.9542, 0.2934, 0.5942), (-0.8506, 0.2985, -0.9003), (-0.821, 0.3847, 0.8991), (-0.8618, 0.4662, 0.5942), (-0.7591, 0.451, -0.9003), (-0.7134, 0.5298, 0.8992), (-0.7375, 0.6178, 0.5942), (-0.6397, 0.5828, -0.9003), (-0.5795, 0.6512, 0.8992), (-0.5859, 0.7421, 0.5943), (-0.4969, 0.6888, -0.9002), (-0.4244, 0.744, 0.8992), (-0.413, 0.8345, 0.5943), (-0.3361, 0.7649, -0.9002), (-0.2543, 0.8049, 0.8993), (-0.2254, 0.8915, 0.5943), (-0.1636, 0.8081, -0.9001), (-0.07553, 0.8314, 0.8993), (-0.07915, 0.9059, 0.01995), (-0.1767, 0.8963, 0.01993), (-0.1279, 0.9011, -0.5545), (-0.1279, 0.9011, 0.5944), (-0.2724, 0.8772, 0.0199), (-0.3662, 0.8488, 0.01988), (-0.3193, 0.863, -0.5545), (-0.3192, 0.863, 0.5943), (-0.4563, 0.8114, 0.01986), (-0.5427, 0.7652, 0.01984), (-0.4995, 0.7883, -0.5546), (-0.4995, 0.7883, 0.5943), (-0.6238, 0.711, 0.01982), (-0.6996, 0.6489, 0.0198), (-0.6617, 0.68, -0.5546), (-0.6617, 0.68, 0.5942), (-0.7686, 0.5799, 0.01978), (-0.8308, 0.5041, 0.01977), (-0.7997, 0.542, -0.5547), (-0.7996, 0.542, 0.5942), (-0.8849, 0.423, 0.01975), (-0.9312, 0.3366, 0.01974), (-0.9081, 0.3798, -0.5547), (-0.908, 0.3798, 0.5942), (-0.9685, 0.2465, 0.01973), (-0.9969, 0.1527, 0.01973), (-0.9827, 0.1996, -0.5547), (-0.9827, 0.1996, 0.5942), (-1.016, 0.05698, 0.01972), (-1.026, -0.04056, 0.01972), (-1.021, 0.008212, -0.5547), (-1.021, 0.008212, 0.5941), (-1.026, -0.1381, 0.01972), (-1.016, -0.2357, 0.01972), (-1.021, -0.1869, -0.5547), (-1.021, -0.1869, 0.5941), (-0.9969, -0.3313, 0.01973), (-0.9685, -0.4251, 0.01973), (-0.9827, -0.3782, -0.5547), (-0.9827, -0.3782, 0.5942), (-0.9312, -0.5152, 0.01974), (-0.8849, -0.6017, 0.01975), (-0.9081, -0.5585, -0.5547), (-0.908, -0.5585, 0.5942), (-0.8308, -0.6828, 0.01977), (-0.7686, -0.7586, 0.01978), (-0.7997, -0.7207, -0.5547), (-0.7996, -0.7207, 0.5942), (-0.6996, -0.8275, 0.0198), (-0.6238, -0.8897, 0.01982), (-0.6617, -0.8586, -0.5546), (-0.6617, -0.8586, 0.5942), (-0.5427, -0.9439, 0.01984), (-0.4563, -0.9901, 0.01986), (-0.4995, -0.967, -0.5546), (-0.4995, -0.967, 0.5943), (-0.3662, -1.027, 0.01988), (-0.2724, -1.056, 0.0199), (-0.3193, -1.042, -0.5545), (-0.3192, -1.042, 0.5943), (-0.1767, -1.075, 0.01993), (-0.07915, -1.085, 0.01995), (-0.1279, -1.08, -0.5545), (-0.1279, -1.08, 0.5944), (0.0184, -1.085, 0.01997), (0.1159, -1.075, 0.02), (0.06715, -1.08, -0.5544), (0.06719, -1.08, 0.5944), (0.2116, -1.056, 0.02002), (0.3054, -1.027, 0.02004), (0.2585, -1.042, -0.5544), (0.2585, -1.042, 0.5945), (0.3955, -0.9901, 0.02006), (0.482, -0.9439, 0.02009), (0.4387, -0.967, -0.5544), (0.4388, -0.967, 0.5945), (0.5631, -0.8897, 0.02011), (0.6388, -0.8275, 0.02012), (0.6009, -0.8586, -0.5543), (0.601, -0.8586, 0.5945), (0.7078, -0.7586, 0.02014), (0.77, -0.6828, 0.02016), (0.7389, -0.7207, -0.5543), (0.7389, -0.7207, 0.5946), (0.8242, -0.6017, 0.02017), (0.8704, -0.5152, 0.02018), (0.8473, -0.5585, -0.5543), (0.8473, -0.5585, 0.5946), (0.9077, -0.4251, 0.02019), (0.9362, -0.3313, 0.0202), (0.9219, -0.3782, -0.5542), (0.922, -0.3782, 0.5946), (0.9552, -0.2357, 0.0202), (0.9648, -0.1381, 0.0202), (0.96, -0.1869, -0.5542), (0.96, -0.1869, 0.5946), (0.9648, -0.04056, 0.0202), (0.9552, 0.05698, 0.0202), (0.96, 0.008211, -0.5542), (0.96, 0.008211, 0.5946), (0.9362, 0.1527, 0.0202), (0.9077, 0.2465, 0.02019), (0.9219, 0.1996, -0.5542), (0.922, 0.1996, 0.5946), (0.8704, 0.3366, 0.02018), (0.8242, 0.423, 0.02017), (0.8473, 0.3798, -0.5543), (0.8473, 0.3798, 0.5946), (0.77, 0.5041, 0.02016), (0.7078, 0.5799, 0.02014), (0.7389, 0.542, -0.5543), (0.7389, 0.542, 0.5946), (0.6388, 0.6489, 0.02012), (0.5631, 0.711, 0.02011), (0.6009, 0.68, -0.5543), (0.601, 0.68, 0.5945), (0.482, 0.7652, 0.02009), (0.3955, 0.8114, 0.02006), (0.4387, 0.7883, -0.5544), (0.4388, 0.7883, 0.5945), (0.3054, 0.8488, 0.02004), (0.2116, 0.8772, 0.02002), (0.2585, 0.863, -0.5544), (0.2585, 0.863, 0.5945), (0.1159, 0.8963, 0.02), (0.0184, 0.9059, 0.01997), (0.06715, 0.9011, -0.5544), (0.06719, 0.9011, 0.5944), (0.01842, 0.9059, 0.5944), (0.01838, 0.9059, -0.5545), (0.1159, 0.8963, -0.5544), (0.2116, 0.8772, 0.5944), (0.2116, 0.8772, -0.5544), (0.3054, 0.8488, -0.5544), (0.3956, 0.8114, 0.5945), (0.3955, 0.8114, -0.5544), (0.482, 0.7652, -0.5543), (0.5631, 0.711, 0.5945), (0.5631, 0.711, -0.5543), (0.6388, 0.6489, -0.5543), (0.7078, 0.5799, 0.5946), (0.7078, 0.5799, -0.5543), (0.77, 0.5041, -0.5543), (0.8242, 0.423, 0.5946), (0.8242, 0.423, -0.5543), (0.8704, 0.3366, -0.5542), (0.9078, 0.2465, 0.5946), (0.9077, 0.2465, -0.5542), (0.9362, 0.1527, -0.5542), (0.9552, 0.05698, 0.5946), (0.9552, 0.05698, -0.5542), (0.9648, -0.04056, -0.5542), (0.9648, -0.1381, 0.5946), (0.9648, -0.1381, -0.5542), (0.9552, -0.2357, -0.5542), (0.9362, -0.3313, 0.5946), (0.9362, -0.3313, -0.5542), (0.9077, -0.4251, -0.5542), (0.8704, -0.5152, 0.5946), (0.8704, -0.5152, -0.5542), (0.8242, -0.6017, -0.5543), (0.77, -0.6828, 0.5946), (0.77, -0.6828, -0.5543), (0.7078, -0.7586, -0.5543), (0.6389, -0.8275, 0.5946), (0.6388, -0.8275, -0.5543), (0.5631, -0.8897, -0.5543), (0.482, -0.9439, 0.5945), (0.482, -0.9439, -0.5543), (0.3955, -0.9901, -0.5544), (0.3054, -1.027, 0.5945), (0.3054, -1.027, -0.5544), (0.2116, -1.056, -0.5544), (0.116, -1.075, 0.5944), (0.1159, -1.075, -0.5544), (0.01838, -1.085, -0.5545), (-0.07912, -1.085, 0.5944), (-0.07917, -1.085, -0.5545), (-0.1767, -1.075, -0.5545), (-0.2723, -1.056, 0.5943), (-0.2724, -1.056, -0.5545), (-0.3662, -1.027, -0.5545), (-0.4563, -0.9901, 0.5943), (-0.4563, -0.9901, -0.5546), (-0.5427, -0.9439, -0.5546), (-0.6238, -0.8897, 0.5942), (-0.6239, -0.8897, -0.5546), (-0.6996, -0.8275, -0.5546), (-0.7685, -0.7586, 0.5942), (-0.7686, -0.7586, -0.5546), (-0.8308, -0.6828, -0.5547), (-0.8849, -0.6017, 0.5942), (-0.885, -0.6017, -0.5547), (-0.9312, -0.5152, -0.5547), (-0.9685, -0.4251, 0.5942), (-0.9685, -0.4251, -0.5547), (-0.997, -0.3313, -0.5547), (-1.016, -0.2357, 0.5941), (-1.016, -0.2357, -0.5547), (-1.026, -0.1381, -0.5547), (-1.026, -0.04056, 0.5941), (-1.026, -0.04056, -0.5547), (-1.016, 0.05698, -0.5547), (-0.9969, 0.1527, 0.5942), (-0.997, 0.1527, -0.5547), (-0.9685, 0.2465, -0.5547), (-0.9311, 0.3366, 0.5942), (-0.9312, 0.3366, -0.5547), (-0.885, 0.423, -0.5547), (-0.8307, 0.5041, 0.5942), (-0.8308, 0.5041, -0.5547), (-0.7686, 0.5799, -0.5546), (-0.6996, 0.6489, 0.5942), (-0.6996, 0.6489, -0.5546), (-0.6238, 0.711, -0.5546), (-0.5427, 0.7652, 0.5943), (-0.5427, 0.7652, -0.5546), (-0.4563, 0.8114, -0.5546), (-0.3661, 0.8488, 0.5943), (-0.3662, 0.8488, -0.5545), (-0.2724, 0.8772, -0.5545), (-0.1767, 0.8963, 0.5944), (-0.1767, 0.8963, -0.5545), (-0.07917, 0.9059, -0.5545), (-0.07912, 0.9059, 0.5944), (-0.2723, 0.8772, 0.5943), (-0.4563, 0.8114, 0.5943), (-0.6238, 0.711, 0.5942), (-0.7685, 0.5799, 0.5942), (-0.8849, 0.423, 0.5942), (-0.9685, 0.2465, 0.5942), (-1.016, 0.05698, 0.5941), (-1.026, -0.1381, 0.5941), (-0.9969, -0.3313, 0.5942), (-0.9311, -0.5152, 0.5942), (-0.8307, -0.6828, 0.5942), (-0.6996, -0.8275, 0.5942), (-0.5427, -0.9439, 0.5943), (-0.3661, -1.027, 0.5943), (-0.1767, -1.075, 0.5944), (0.01842, -1.085, 0.5944), (0.2116, -1.056, 0.5944), (0.3956, -0.9901, 0.5945), (0.5631, -0.8897, 0.5945), (0.7078, -0.7586, 0.5946), (0.8242, -0.6017, 0.5946), (0.9078, -0.4251, 0.5946), (0.9552, -0.2357, 0.5946), (0.9648, -0.04056, 0.5946), (0.9362, 0.1527, 0.5946), (0.8704, 0.3366, 0.5946), (0.77, 0.5041, 0.5946), (0.6389, 0.6489, 0.5946), (0.482, 0.7652, 0.5945), (0.3054, 0.8488, 0.5945), (0.116, 0.8963, 0.5944)], [], [(639, 289, 3, 291), (638, 293, 5, 294), (637, 296, 7, 297), (636, 299, 9, 300), (635, 302, 11, 303), (634, 305, 13, 306), (633, 308, 15, 309), (632, 311, 17, 312), (631, 314, 19, 315), (630, 317, 21, 318), (629, 320, 23, 321), (628, 323, 25, 324), (627, 326, 27, 327), (626, 329, 29, 330), (625, 332, 31, 333), (624, 335, 33, 336), (623, 338, 35, 339), (622, 341, 37, 342), (621, 344, 39, 345), (620, 347, 41, 348), (619, 350, 43, 351), (618, 353, 45, 354), (617, 356, 47, 357), (616, 359, 49, 360), (615, 362, 51, 363), (614, 365, 53, 366), (613, 368, 55, 369), (612, 371, 57, 372), (611, 374, 59, 375), (610, 377, 61, 378), (3, 289, 65, 193, 1, 383, 159, 287, 63, 380, 156, 284, 61, 377, 153, 281, 59, 374, 150, 278, 57, 371, 147, 275, 55, 368, 144, 272, 53, 365, 141, 269, 51, 362, 138, 266, 49, 359, 135, 263, 47, 356, 132, 260, 45, 353, 129, 257, 43, 350, 126, 254, 41, 347, 123, 251, 39, 344, 120, 248, 37, 341, 117, 245, 35, 338, 114, 242, 33, 335, 111, 239, 31, 332, 108, 236, 29, 329, 105, 233, 27, 326, 102, 230, 25, 323, 99, 227, 23, 320, 96, 224, 21, 317, 93, 221, 19, 314, 90, 218, 17, 311, 87, 215, 15, 308, 84, 212, 13, 305, 81, 209, 11, 302, 78, 206, 9, 299, 75, 203, 7, 296, 72, 200, 5, 293, 69, 197), (609, 380, 63, 381), (608, 383, 1, 194), (0, 288, 64, 192, 2, 292, 68, 196, 4, 295, 71, 199, 6, 298, 74, 202, 8, 301, 77, 205, 10, 304, 80, 208, 12, 307, 83, 211, 14, 310, 86, 214, 16, 313, 89, 217, 18, 316, 92, 220, 20, 319, 95, 223, 22, 322, 98, 226, 24, 325, 101, 229, 26, 328, 104, 232, 28, 331, 107, 235, 30, 334, 110, 238, 32, 337, 113, 241, 34, 340, 116, 244, 36, 343, 119, 247, 38, 346, 122, 250, 40, 349, 125, 253, 42, 352, 128, 256, 44, 355, 131, 259, 46, 358, 134, 262, 48, 361, 137, 265, 50, 364, 140, 268, 52, 367, 143, 271, 54, 370, 146, 274, 56, 373, 149, 277, 58, 376, 152, 280, 60, 379, 155, 283, 62, 382, 158, 286), (607, 384, 66, 290), (606, 385, 160, 386), (605, 287, 159, 387), (604, 388, 157, 285), (603, 389, 161, 390), (602, 284, 156, 391), (601, 392, 154, 282), (600, 393, 162, 394), (599, 281, 153, 395), (598, 396, 151, 279), (597, 397, 163, 398), (596, 278, 150, 399), (595, 400, 148, 276), (594, 401, 164, 402), (593, 275, 147, 403), (592, 404, 145, 273), (591, 405, 165, 406), (590, 272, 144, 407), (589, 408, 142, 270), (588, 409, 166, 410), (587, 269, 141, 411), (586, 412, 139, 267), (585, 413, 167, 414), (584, 266, 138, 415), (583, 416, 136, 264), (582, 417, 168, 418), (581, 263, 135, 419), (580, 420, 133, 261), (579, 421, 169, 422), (578, 260, 132, 423), (577, 424, 130, 258), (576, 425, 170, 426), (575, 257, 129, 427), (574, 428, 127, 255), (573, 429, 171, 430), (572, 254, 126, 431), (571, 432, 124, 252), (570, 433, 172, 434), (569, 251, 123, 435), (568, 436, 121, 249), (567, 437, 173, 438), (566, 248, 120, 439), (565, 440, 118, 246), (564, 441, 174, 442), (563, 245, 117, 443), (562, 444, 115, 243), (561, 445, 175, 446), (560, 242, 114, 447), (559, 448, 112, 240), (558, 449, 176, 450), (557, 239, 111, 451), (556, 452, 109, 237), (555, 453, 177, 454), (554, 236, 108, 455), (553, 456, 106, 234), (552, 457, 178, 458), (551, 233, 105, 459), (550, 460, 103, 231), (549, 461, 179, 462), (548, 230, 102, 463), (547, 464, 100, 228), (546, 465, 180, 466), (545, 227, 99, 467), (544, 468, 97, 225), (543, 469, 181, 470), (542, 224, 96, 471), (541, 472, 94, 222), (540, 473, 182, 474), (539, 221, 93, 475), (538, 476, 91, 219), (537, 477, 183, 478), (536, 218, 90, 479), (535, 480, 88, 216), (534, 481, 184, 482), (533, 215, 87, 483), (532, 484, 85, 213), (531, 485, 185, 486), (530, 212, 84, 487), (529, 488, 82, 210), (528, 489, 186, 490), (527, 209, 81, 491), (526, 492, 79, 207), (525, 493, 187, 494), (524, 206, 78, 495), (523, 496, 76, 204), (522, 497, 188, 498), (521, 203, 75, 499), (520, 500, 73, 201), (519, 501, 189, 502), (518, 200, 72, 503), (517, 504, 70, 198), (516, 505, 190, 506), (515, 197, 69, 507), (514, 508, 67, 195), (513, 509, 191, 510), (512, 193, 65, 511), (509, 512, 511, 191), (66, 194, 512, 509), (194, 1, 193, 512), (288, 513, 510, 64), (0, 290, 513, 288), (290, 66, 509, 513), (192, 514, 195, 2), (64, 510, 514, 192), (510, 191, 508, 514), (505, 515, 507, 190), (67, 291, 515, 505), (291, 3, 197, 515), (292, 516, 506, 68), (2, 195, 516, 292), (195, 67, 505, 516), (196, 517, 198, 4), (68, 506, 517, 196), (506, 190, 504, 517), (501, 518, 503, 189), (70, 294, 518, 501), (294, 5, 200, 518), (295, 519, 502, 71), (4, 198, 519, 295), (198, 70, 501, 519), (199, 520, 201, 6), (71, 502, 520, 199), (502, 189, 500, 520), (497, 521, 499, 188), (73, 297, 521, 497), (297, 7, 203, 521), (298, 522, 498, 74), (6, 201, 522, 298), (201, 73, 497, 522), (202, 523, 204, 8), (74, 498, 523, 202), (498, 188, 496, 523), (493, 524, 495, 187), (76, 300, 524, 493), (300, 9, 206, 524), (301, 525, 494, 77), (8, 204, 525, 301), (204, 76, 493, 525), (205, 526, 207, 10), (77, 494, 526, 205), (494, 187, 492, 526), (489, 527, 491, 186), (79, 303, 527, 489), (303, 11, 209, 527), (304, 528, 490, 80), (10, 207, 528, 304), (207, 79, 489, 528), (208, 529, 210, 12), (80, 490, 529, 208), (490, 186, 488, 529), (485, 530, 487, 185), (82, 306, 530, 485), (306, 13, 212, 530), (307, 531, 486, 83), (12, 210, 531, 307), (210, 82, 485, 531), (211, 532, 213, 14), (83, 486, 532, 211), (486, 185, 484, 532), (481, 533, 483, 184), (85, 309, 533, 481), (309, 15, 215, 533), (310, 534, 482, 86), (14, 213, 534, 310), (213, 85, 481, 534), (214, 535, 216, 16), (86, 482, 535, 214), (482, 184, 480, 535), (477, 536, 479, 183), (88, 312, 536, 477), (312, 17, 218, 536), (313, 537, 478, 89), (16, 216, 537, 313), (216, 88, 477, 537), (217, 538, 219, 18), (89, 478, 538, 217), (478, 183, 476, 538), (473, 539, 475, 182), (91, 315, 539, 473), (315, 19, 221, 539), (316, 540, 474, 92), (18, 219, 540, 316), (219, 91, 473, 540), (220, 541, 222, 20), (92, 474, 541, 220), (474, 182, 472, 541), (469, 542, 471, 181), (94, 318, 542, 469), (318, 21, 224, 542), (319, 543, 470, 95), (20, 222, 543, 319), (222, 94, 469, 543), (223, 544, 225, 22), (95, 470, 544, 223), (470, 181, 468, 544), (465, 545, 467, 180), (97, 321, 545, 465), (321, 23, 227, 545), (322, 546, 466, 98), (22, 225, 546, 322), (225, 97, 465, 546), (226, 547, 228, 24), (98, 466, 547, 226), (466, 180, 464, 547), (461, 548, 463, 179), (100, 324, 548, 461), (324, 25, 230, 548), (325, 549, 462, 101), (24, 228, 549, 325), (228, 100, 461, 549), (229, 550, 231, 26), (101, 462, 550, 229), (462, 179, 460, 550), (457, 551, 459, 178), (103, 327, 551, 457), (327, 27, 233, 551), (328, 552, 458, 104), (26, 231, 552, 328), (231, 103, 457, 552), (232, 553, 234, 28), (104, 458, 553, 232), (458, 178, 456, 553), (453, 554, 455, 177), (106, 330, 554, 453), (330, 29, 236, 554), (331, 555, 454, 107), (28, 234, 555, 331), (234, 106, 453, 555), (235, 556, 237, 30), (107, 454, 556, 235), (454, 177, 452, 556), (449, 557, 451, 176), (109, 333, 557, 449), (333, 31, 239, 557), (334, 558, 450, 110), (30, 237, 558, 334), (237, 109, 449, 558), (238, 559, 240, 32), (110, 450, 559, 238), (450, 176, 448, 559), (445, 560, 447, 175), (112, 336, 560, 445), (336, 33, 242, 560), (337, 561, 446, 113), (32, 240, 561, 337), (240, 112, 445, 561), (241, 562, 243, 34), (113, 446, 562, 241), (446, 175, 444, 562), (441, 563, 443, 174), (115, 339, 563, 441), (339, 35, 245, 563), (340, 564, 442, 116), (34, 243, 564, 340), (243, 115, 441, 564), (244, 565, 246, 36), (116, 442, 565, 244), (442, 174, 440, 565), (437, 566, 439, 173), (118, 342, 566, 437), (342, 37, 248, 566), (343, 567, 438, 119), (36, 246, 567, 343), (246, 118, 437, 567), (247, 568, 249, 38), (119, 438, 568, 247), (438, 173, 436, 568), (433, 569, 435, 172), (121, 345, 569, 433), (345, 39, 251, 569), (346, 570, 434, 122), (38, 249, 570, 346), (249, 121, 433, 570), (250, 571, 252, 40), (122, 434, 571, 250), (434, 172, 432, 571), (429, 572, 431, 171), (124, 348, 572, 429), (348, 41, 254, 572), (349, 573, 430, 125), (40, 252, 573, 349), (252, 124, 429, 573), (253, 574, 255, 42), (125, 430, 574, 253), (430, 171, 428, 574), (425, 575, 427, 170), (127, 351, 575, 425), (351, 43, 257, 575), (352, 576, 426, 128), (42, 255, 576, 352), (255, 127, 425, 576), (256, 577, 258, 44), (128, 426, 577, 256), (426, 170, 424, 577), (421, 578, 423, 169), (130, 354, 578, 421), (354, 45, 260, 578), (355, 579, 422, 131), (44, 258, 579, 355), (258, 130, 421, 579), (259, 580, 261, 46), (131, 422, 580, 259), (422, 169, 420, 580), (417, 581, 419, 168), (133, 357, 581, 417), (357, 47, 263, 581), (358, 582, 418, 134), (46, 261, 582, 358), (261, 133, 417, 582), (262, 583, 264, 48), (134, 418, 583, 262), (418, 168, 416, 583), (413, 584, 415, 167), (136, 360, 584, 413), (360, 49, 266, 584), (361, 585, 414, 137), (48, 264, 585, 361), (264, 136, 413, 585), (265, 586, 267, 50), (137, 414, 586, 265), (414, 167, 412, 586), (409, 587, 411, 166), (139, 363, 587, 409), (363, 51, 269, 587), (364, 588, 410, 140), (50, 267, 588, 364), (267, 139, 409, 588), (268, 589, 270, 52), (140, 410, 589, 268), (410, 166, 408, 589), (405, 590, 407, 165), (142, 366, 590, 405), (366, 53, 272, 590), (367, 591, 406, 143), (52, 270, 591, 367), (270, 142, 405, 591), (271, 592, 273, 54), (143, 406, 592, 271), (406, 165, 404, 592), (401, 593, 403, 164), (145, 369, 593, 401), (369, 55, 275, 593), (370, 594, 402, 146), (54, 273, 594, 370), (273, 145, 401, 594), (274, 595, 276, 56), (146, 402, 595, 274), (402, 164, 400, 595), (397, 596, 399, 163), (148, 372, 596, 397), (372, 57, 278, 596), (373, 597, 398, 149), (56, 276, 597, 373), (276, 148, 397, 597), (277, 598, 279, 58), (149, 398, 598, 277), (398, 163, 396, 598), (393, 599, 395, 162), (151, 375, 599, 393), (375, 59, 281, 599), (376, 600, 394, 152), (58, 279, 600, 376), (279, 151, 393, 600), (280, 601, 282, 60), (152, 394, 601, 280), (394, 162, 392, 601), (389, 602, 391, 161), (154, 378, 602, 389), (378, 61, 284, 602), (379, 603, 390, 155), (60, 282, 603, 379), (282, 154, 389, 603), (283, 604, 285, 62), (155, 390, 604, 283), (390, 161, 388, 604), (385, 605, 387, 160), (157, 381, 605, 385), (381, 63, 287, 605), (382, 606, 386, 158), (62, 285, 606, 382), (285, 157, 385, 606), (286, 607, 290, 0), (158, 386, 607, 286), (386, 160, 384, 607), (384, 608, 194, 66), (160, 387, 608, 384), (387, 159, 383, 608), (388, 609, 381, 157), (161, 391, 609, 388), (391, 156, 380, 609), (392, 610, 378, 154), (162, 395, 610, 392), (395, 153, 377, 610), (396, 611, 375, 151), (163, 399, 611, 396), (399, 150, 374, 611), (400, 612, 372, 148), (164, 403, 612, 400), (403, 147, 371, 612), (404, 613, 369, 145), (165, 407, 613, 404), (407, 144, 368, 613), (408, 614, 366, 142), (166, 411, 614, 408), (411, 141, 365, 614), (412, 615, 363, 139), (167, 415, 615, 412), (415, 138, 362, 615), (416, 616, 360, 136), (168, 419, 616, 416), (419, 135, 359, 616), (420, 617, 357, 133), (169, 423, 617, 420), (423, 132, 356, 617), (424, 618, 354, 130), (170, 427, 618, 424), (427, 129, 353, 618), (428, 619, 351, 127), (171, 431, 619, 428), (431, 126, 350, 619), (432, 620, 348, 124), (172, 435, 620, 432), (435, 123, 347, 620), (436, 621, 345, 121), (173, 439, 621, 436), (439, 120, 344, 621), (440, 622, 342, 118), (174, 443, 622, 440), (443, 117, 341, 622), (444, 623, 339, 115), (175, 447, 623, 444), (447, 114, 338, 623), (448, 624, 336, 112), (176, 451, 624, 448), (451, 111, 335, 624), (452, 625, 333, 109), (177, 455, 625, 452), (455, 108, 332, 625), (456, 626, 330, 106), (178, 459, 626, 456), (459, 105, 329, 626), (460, 627, 327, 103), (179, 463, 627, 460), (463, 102, 326, 627), (464, 628, 324, 100), (180, 467, 628, 464), (467, 99, 323, 628), (468, 629, 321, 97), (181, 471, 629, 468), (471, 96, 320, 629), (472, 630, 318, 94), (182, 475, 630, 472), (475, 93, 317, 630), (476, 631, 315, 91), (183, 479, 631, 476), (479, 90, 314, 631), (480, 632, 312, 88), (184, 483, 632, 480), (483, 87, 311, 632), (484, 633, 309, 85), (185, 487, 633, 484), (487, 84, 308, 633), (488, 634, 306, 82), (186, 491, 634, 488), (491, 81, 305, 634), (492, 635, 303, 79), (187, 495, 635, 492), (495, 78, 302, 635), (496, 636, 300, 76), (188, 499, 636, 496), (499, 75, 299, 636), (500, 637, 297, 73), (189, 503, 637, 500), (503, 72, 296, 637), (504, 638, 294, 70), (190, 507, 638, 504), (507, 69, 293, 638), (508, 639, 291, 67), (191, 511, 639, 508), (511, 65, 289, 639)])
me_cylinder_005.materials.append(mat_material_003)
me_cylinder_005.use_remesh_preserve_volume = False
me_cylinder_005.use_remesh_preserve_attributes = False
me_cylinder_005.use_mirror_vertex_groups = False
me_cylinder_005.update()
me_cylinder_004 = bpy.data.meshes.new('Cylinder.004')
me_cylinder_004.from_pydata([(0.03409, 0.8357, -0.6369), (0.03409, 0.8357, 0.9663), (0.1905, 0.8203, -0.6369), (0.1905, 0.8203, 0.9663), (0.3408, 0.7747, -0.6369), (0.3408, 0.7747, 0.9663), (0.4794, 0.7006, -0.6369), (0.4794, 0.7006, 0.9663), (0.6009, 0.6009, -0.6369), (0.6009, 0.6009, 0.9663), (0.7006, 0.4794, -0.6369), (0.7006, 0.4794, 0.9663), (0.7746, 0.3409, -0.6369), (0.7746, 0.3409, 0.9663), (0.8203, 0.1905, -0.6369), (0.8203, 0.1905, 0.9663), (0.8357, 0.0341, -0.6369), (0.8357, 0.0341, 0.9663), (0.8203, -0.1223, -0.6369), (0.8203, -0.1223, 0.9663), (0.7746, -0.2726, -0.6369), (0.7746, -0.2726, 0.9663), (0.7006, -0.4112, -0.6369), (0.7006, -0.4112, 0.9663), (0.6009, -0.5327, -0.6369), (0.6009, -0.5327, 0.9663), (0.4794, -0.6324, -0.6369), (0.4794, -0.6324, 0.9663), (0.3408, -0.7065, -0.6369), (0.3408, -0.7065, 0.9663), (0.1905, -0.7521, -0.6369), (0.1905, -0.7521, 0.9663), (0.03409, -0.7675, -0.6369), (0.03409, -0.7675, 0.9663), (-0.1223, -0.7521, -0.6369), (-0.1223, -0.7521, 0.9663), (-0.2727, -0.7065, -0.6369), (-0.2727, -0.7065, 0.9663), (-0.4112, -0.6324, -0.6369), (-0.4112, -0.6324, 0.9663), (-0.5327, -0.5327, -0.6369), (-0.5327, -0.5327, 0.9663), (-0.6324, -0.4112, -0.6369), (-0.6324, -0.4112, 0.9663), (-0.7065, -0.2726, -0.6369), (-0.7065, -0.2726, 0.9663), (-0.7521, -0.1223, -0.6369), (-0.7521, -0.1223, 0.9663), (-0.7675, 0.03411, -0.6369), (-0.7675, 0.03411, 0.9663), (-0.7521, 0.1905, -0.6369), (-0.7521, 0.1905, 0.9663), (-0.7065, 0.3409, -0.6369), (-0.7065, 0.3409, 0.9663), (-0.6324, 0.4794, -0.6369), (-0.6324, 0.4794, 0.9663), (-0.5327, 0.6009, -0.6369), (-0.5327, 0.6009, 0.9663), (-0.4112, 0.7006, -0.6369), (-0.4112, 0.7006, 0.9663), (-0.2727, 0.7747, -0.6369), (-0.2727, 0.7747, 0.9663), (-0.1223, 0.8203, -0.6369), (-0.1223, 0.8203, 0.9663)], [], [(0, 1, 3, 2), (2, 3, 5, 4), (4, 5, 7, 6), (6, 7, 9, 8), (8, 9, 11, 10), (10, 11, 13, 12), (12, 13, 15, 14), (14, 15, 17, 16), (16, 17, 19, 18), (18, 19, 21, 20), (20, 21, 23, 22), (22, 23, 25, 24), (24, 25, 27, 26), (26, 27, 29, 28), (28, 29, 31, 30), (30, 31, 33, 32), (32, 33, 35, 34), (34, 35, 37, 36), (36, 37, 39, 38), (38, 39, 41, 40), (40, 41, 43, 42), (42, 43, 45, 44), (44, 45, 47, 46), (46, 47, 49, 48), (48, 49, 51, 50), (50, 51, 53, 52), (52, 53, 55, 54), (54, 55, 57, 56), (56, 57, 59, 58), (58, 59, 61, 60), (3, 1, 63, 61, 59, 57, 55, 53, 51, 49, 47, 45, 43, 41, 39, 37, 35, 33, 31, 29, 27, 25, 23, 21, 19, 17, 15, 13, 11, 9, 7, 5), (60, 61, 63, 62), (62, 63, 1, 0), (0, 2, 4, 6, 8, 10, 12, 14, 16, 18, 20, 22, 24, 26, 28, 30, 32, 34, 36, 38, 40, 42, 44, 46, 48, 50, 52, 54, 56, 58, 60, 62)])
me_cylinder_004.materials.append(mat_material_004)
me_cylinder_004.use_remesh_preserve_volume = False
me_cylinder_004.use_remesh_preserve_attributes = False
me_cylinder_004.use_mirror_vertex_groups = False
me_cylinder_004.update()
me_cylinder_003 = bpy.data.meshes.new('Cylinder.003')
me_cylinder_003.from_pydata([(0.03409, 0.8357, -0.6369), (0.03409, 0.8357, 0.9663), (0.1905, 0.8203, -0.6369), (0.1905, 0.8203, 0.9663), (0.3408, 0.7747, -0.6369), (0.3408, 0.7747, 0.9663), (0.4794, 0.7006, -0.6369), (0.4794, 0.7006, 0.9663), (0.6009, 0.6009, -0.6369), (0.6009, 0.6009, 0.9663), (0.7006, 0.4794, -0.6369), (0.7006, 0.4794, 0.9663), (0.7746, 0.3409, -0.6369), (0.7746, 0.3409, 0.9663), (0.8203, 0.1905, -0.6369), (0.8203, 0.1905, 0.9663), (0.8357, 0.0341, -0.6369), (0.8357, 0.0341, 0.9663), (0.8203, -0.1223, -0.6369), (0.8203, -0.1223, 0.9663), (0.7746, -0.2726, -0.6369), (0.7746, -0.2726, 0.9663), (0.7006, -0.4112, -0.6369), (0.7006, -0.4112, 0.9663), (0.6009, -0.5327, -0.6369), (0.6009, -0.5327, 0.9663), (0.4794, -0.6324, -0.6369), (0.4794, -0.6324, 0.9663), (0.3408, -0.7065, -0.6369), (0.3408, -0.7065, 0.9663), (0.1905, -0.7521, -0.6369), (0.1905, -0.7521, 0.9663), (0.03409, -0.7675, -0.6369), (0.03409, -0.7675, 0.9663), (-0.1223, -0.7521, -0.6369), (-0.1223, -0.7521, 0.9663), (-0.2727, -0.7065, -0.6369), (-0.2727, -0.7065, 0.9663), (-0.4112, -0.6324, -0.6369), (-0.4112, -0.6324, 0.9663), (-0.5327, -0.5327, -0.6369), (-0.5327, -0.5327, 0.9663), (-0.6324, -0.4112, -0.6369), (-0.6324, -0.4112, 0.9663), (-0.7065, -0.2726, -0.6369), (-0.7065, -0.2726, 0.9663), (-0.7521, -0.1223, -0.6369), (-0.7521, -0.1223, 0.9663), (-0.7675, 0.03411, -0.6369), (-0.7675, 0.03411, 0.9663), (-0.7521, 0.1905, -0.6369), (-0.7521, 0.1905, 0.9663), (-0.7065, 0.3409, -0.6369), (-0.7065, 0.3409, 0.9663), (-0.6324, 0.4794, -0.6369), (-0.6324, 0.4794, 0.9663), (-0.5327, 0.6009, -0.6369), (-0.5327, 0.6009, 0.9663), (-0.4112, 0.7006, -0.6369), (-0.4112, 0.7006, 0.9663), (-0.2727, 0.7747, -0.6369), (-0.2727, 0.7747, 0.9663), (-0.1223, 0.8203, -0.6369), (-0.1223, 0.8203, 0.9663)], [], [(0, 1, 3, 2), (2, 3, 5, 4), (4, 5, 7, 6), (6, 7, 9, 8), (8, 9, 11, 10), (10, 11, 13, 12), (12, 13, 15, 14), (14, 15, 17, 16), (16, 17, 19, 18), (18, 19, 21, 20), (20, 21, 23, 22), (22, 23, 25, 24), (24, 25, 27, 26), (26, 27, 29, 28), (28, 29, 31, 30), (30, 31, 33, 32), (32, 33, 35, 34), (34, 35, 37, 36), (36, 37, 39, 38), (38, 39, 41, 40), (40, 41, 43, 42), (42, 43, 45, 44), (44, 45, 47, 46), (46, 47, 49, 48), (48, 49, 51, 50), (50, 51, 53, 52), (52, 53, 55, 54), (54, 55, 57, 56), (56, 57, 59, 58), (58, 59, 61, 60), (3, 1, 63, 61, 59, 57, 55, 53, 51, 49, 47, 45, 43, 41, 39, 37, 35, 33, 31, 29, 27, 25, 23, 21, 19, 17, 15, 13, 11, 9, 7, 5), (60, 61, 63, 62), (62, 63, 1, 0), (0, 2, 4, 6, 8, 10, 12, 14, 16, 18, 20, 22, 24, 26, 28, 30, 32, 34, 36, 38, 40, 42, 44, 46, 48, 50, 52, 54, 56, 58, 60, 62)])
me_cylinder_003.materials.append(mat_material_004)
me_cylinder_003.use_remesh_preserve_volume = False
me_cylinder_003.use_remesh_preserve_attributes = False
me_cylinder_003.use_mirror_vertex_groups = False
me_cylinder_003.update()
me_cylinder_002 = bpy.data.meshes.new('Cylinder.002')
me_cylinder_002.from_pydata([(-0.03035, 0.8212, -0.9001), (-0.03041, 0.8358, 0.8993), (0.1473, 0.8037, -0.9001), (0.1501, 0.8181, 0.8994), (0.3181, 0.7519, -0.9), (0.3236, 0.7654, 0.8994), (0.4755, 0.6678, -0.9), (0.4836, 0.6799, 0.8995), (0.6135, 0.5545, -0.9), (0.6238, 0.5649, 0.8995), (0.7268, 0.4166, -0.8999), (0.7388, 0.4247, 0.8995), (0.8109, 0.2591, -0.8999), (0.8243, 0.2647, 0.8995), (0.8627, 0.08831, -0.8999), (0.877, 0.09116, 0.8996), (0.8802, -0.08933, -0.8999), (0.8948, -0.08933, 0.8996), (0.8627, -0.267, -0.8999), (0.877, -0.2698, 0.8996), (0.8109, -0.4378, -0.8999), (0.8243, -0.4434, 0.8995), (0.7268, -0.5952, -0.8999), (0.7388, -0.6033, 0.8995), (0.6135, -0.7332, -0.9), (0.6238, -0.7435, 0.8995), (0.4755, -0.8464, -0.9), (0.4836, -0.8586, 0.8995), (0.3181, -0.9306, -0.9), (0.3236, -0.9441, 0.8994), (0.1473, -0.9824, -0.9001), (0.1501, -0.9967, 0.8994), (-0.03035, -0.9999, -0.9001), (-0.03041, -1.015, 0.8993), (-0.208, -0.9824, -0.9002), (-0.2109, -0.9967, 0.8993), (-0.3788, -0.9306, -0.9002), (-0.3845, -0.9441, 0.8993), (-0.5362, -0.8464, -0.9002), (-0.5444, -0.8586, 0.8992), (-0.6742, -0.7332, -0.9003), (-0.6846, -0.7435, 0.8992), (-0.7875, -0.5952, -0.9003), (-0.7997, -0.6033, 0.8992), (-0.8716, -0.4378, -0.9003), (-0.8852, -0.4434, 0.8991), (-0.9234, -0.267, -0.9003), (-0.9378, -0.2698, 0.8991), (-0.9409, -0.08933, -0.9003), (-0.9556, -0.08933, 0.8991), (-0.9234, 0.08831, -0.9003), (-0.9378, 0.09116, 0.8991), (-0.8716, 0.2591, -0.9003), (-0.8852, 0.2647, 0.8991), (-0.7875, 0.4166, -0.9003), (-0.7997, 0.4247, 0.8992), (-0.6742, 0.5545, -0.9003), (-0.6846, 0.5649, 0.8992), (-0.5362, 0.6678, -0.9002), (-0.5444, 0.6799, 0.8992), (-0.3788, 0.7519, -0.9002), (-0.3845, 0.7654, 0.8993), (-0.208, 0.8037, -0.9002), (-0.2109, 0.8181, 0.8993), (0.05847, 0.8125, -0.9001), (0.05984, 0.8269, 0.8994), (-0.03037, 0.9107, 0.01996), (0.1647, 0.8915, 0.02001), (0.2327, 0.7778, -0.9), (0.2369, 0.7917, 0.8994), (0.3523, 0.8345, 0.02005), (0.3968, 0.7098, -0.9), (0.4036, 0.7227, 0.8994), (0.5252, 0.7421, 0.0201), (0.5445, 0.6112, -0.9), (0.5537, 0.6224, 0.8995), (0.6767, 0.6178, 0.02013), (0.6701, 0.4855, -0.8999), (0.6813, 0.4948, 0.8995), (0.8011, 0.4662, 0.02016), (0.7688, 0.3378, -0.8999), (0.7816, 0.3447, 0.8995), (0.8935, 0.2933, 0.02019), (0.8368, 0.1737, -0.8999), (0.8507, 0.1779, 0.8996), (0.9504, 0.1058, 0.0202), (0.8715, -0.0005124, -0.8999), (0.8859, 0.0009121, 0.8996), (0.9696, -0.08933, 0.0202), (0.8715, -0.1782, -0.8999), (0.8859, -0.1796, 0.8996), (0.9504, -0.2844, 0.0202), (0.8368, -0.3524, -0.8999), (0.8507, -0.3566, 0.8996), (0.8935, -0.472, 0.02019), (0.7688, -0.5165, -0.8999), (0.7816, -0.5234, 0.8995), (0.8011, -0.6449, 0.02016), (0.6701, -0.6642, -0.8999), (0.6813, -0.6734, 0.8995), (0.6767, -0.7964, 0.02013), (0.5445, -0.7898, -0.9), (0.5537, -0.8011, 0.8995), (0.5252, -0.9208, 0.0201), (0.3968, -0.8885, -0.9), (0.4036, -0.9013, 0.8994), (0.3523, -1.013, 0.02005), (0.2327, -0.9565, -0.9), (0.2369, -0.9704, 0.8994), (0.1647, -1.07, 0.02001), (0.05847, -0.9912, -0.9001), (0.05984, -1.006, 0.8994), (-0.03037, -1.089, 0.01996), (-0.1192, -0.9912, -0.9001), (-0.1207, -1.006, 0.8993), (-0.2255, -1.07, 0.01991), (-0.2934, -0.9565, -0.9002), (-0.2977, -0.9704, 0.8993), (-0.4131, -1.013, 0.01987), (-0.4575, -0.8885, -0.9002), (-0.4644, -0.9013, 0.8992), (-0.5859, -0.9208, 0.01983), (-0.6052, -0.7898, -0.9002), (-0.6145, -0.8011, 0.8992), (-0.7375, -0.7964, 0.01979), (-0.7308, -0.6642, -0.9003), (-0.7421, -0.6734, 0.8992), (-0.8618, -0.6449, 0.01976), (-0.8295, -0.5165, -0.9003), (-0.8424, -0.5234, 0.8991), (-0.9543, -0.472, 0.01974), (-0.8975, -0.3524, -0.9003), (-0.9115, -0.3566, 0.8991), (-1.011, -0.2844, 0.01972), (-0.9322, -0.1782, -0.9003), (-0.9467, -0.1796, 0.8991), (-1.03, -0.08933, 0.01972), (-0.9322, -0.0005115, -0.9003), (-0.9467, 0.000913, 0.8991), (-1.011, 0.1058, 0.01972), (-0.8975, 0.1737, -0.9003), (-0.9115, 0.1779, 0.8991), (-0.9543, 0.2934, 0.01974), (-0.8295, 0.3378, -0.9003), (-0.8424, 0.3447, 0.8991), (-0.8618, 0.4662, 0.01976), (-0.7308, 0.4855, -0.9003), (-0.7421, 0.4948, 0.8992), (-0.7375, 0.6178, 0.01979), (-0.6052, 0.6112, -0.9002), (-0.6145, 0.6224, 0.8992), (-0.5859, 0.7421, 0.01983), (-0.4575, 0.7098, -0.9002), (-0.4644, 0.7227, 0.8992), (-0.4131, 0.8345, 0.01987), (-0.2934, 0.7778, -0.9002), (-0.2977, 0.7917, 0.8993), (-0.2255, 0.8915, 0.01991), (-0.1192, 0.8125, -0.9001), (-0.1207, 0.8269, 0.8993), (-0.1279, 0.9011, 0.01994), (-0.3193, 0.863, 0.01989), (-0.4995, 0.7883, 0.01985), (-0.6617, 0.68, 0.01981), (-0.7997, 0.542, 0.01977), (-0.908, 0.3798, 0.01975), (-0.9827, 0.1996, 0.01973), (-1.021, 0.008212, 0.01972), (-1.021, -0.1869, 0.01972), (-0.9827, -0.3782, 0.01973), (-0.908, -0.5585, 0.01975), (-0.7997, -0.7207, 0.01977), (-0.6617, -0.8586, 0.01981), (-0.4995, -0.967, 0.01985), (-0.3193, -1.042, 0.01989), (-0.1279, -1.08, 0.01994), (0.06717, -1.08, 0.01998), (0.2585, -1.042, 0.02003), (0.4388, -0.967, 0.02008), (0.601, -0.8586, 0.02011), (0.7389, -0.7207, 0.02015), (0.8473, -0.5585, 0.02017), (0.922, -0.3782, 0.02019), (0.96, -0.1869, 0.0202), (0.96, 0.008211, 0.0202), (0.922, 0.1996, 0.02019), (0.8473, 0.3798, 0.02017), (0.7389, 0.542, 0.02015), (0.601, 0.68, 0.02011), (0.4388, 0.7883, 0.02008), (0.2585, 0.863, 0.02003), (0.06717, 0.9011, 0.01998), (0.1029, 0.8081, -0.9001), (0.01471, 0.8314, 0.8993), (-0.03035, 0.9107, 0.5944), (0.1647, 0.8915, -0.5544), (0.2754, 0.7649, -0.9), (0.1935, 0.8049, 0.8994), (0.3523, 0.8345, -0.5544), (0.4362, 0.6888, -0.9), (0.3636, 0.744, 0.8994), (0.5252, 0.7421, -0.5543), (0.579, 0.5828, -0.9), (0.5186, 0.6512, 0.8995), (0.6767, 0.6178, -0.5543), (0.6985, 0.451, -0.8999), (0.6525, 0.5298, 0.8995), (0.8011, 0.4662, -0.5543), (0.7899, 0.2985, -0.8999), (0.7602, 0.3847, 0.8995), (0.8935, 0.2933, -0.5542), (0.8498, 0.131, -0.8999), (0.8375, 0.2213, 0.8995), (0.9504, 0.1058, -0.5542), (0.8758, -0.04492, -0.8999), (0.8814, 0.04604, 0.8996), (0.9696, -0.08933, -0.5542), (0.8671, -0.2226, -0.8999), (0.8903, -0.1345, 0.8996), (0.9504, -0.2844, -0.5542), (0.8239, -0.3951, -0.8999), (0.8638, -0.3132, 0.8996), (0.8935, -0.472, -0.5542), (0.7478, -0.5559, -0.8999), (0.803, -0.4834, 0.8995), (0.8011, -0.6449, -0.5543), (0.6418, -0.6987, -0.8999), (0.7101, -0.6384, 0.8995), (0.6767, -0.7964, -0.5543), (0.51, -0.8181, -0.9), (0.5887, -0.7723, 0.8995), (0.5252, -0.9208, -0.5543), (0.3575, -0.9096, -0.9), (0.4436, -0.88, 0.8995), (0.3523, -1.013, -0.5544), (0.19, -0.9695, -0.9001), (0.2802, -0.9572, 0.8994), (0.1647, -1.07, -0.5544), (0.01406, -0.9955, -0.9001), (0.105, -1.001, 0.8994), (-0.0304, -1.089, -0.5545), (-0.1636, -0.9868, -0.9001), (-0.07553, -1.01, 0.8993), (-0.2255, -1.07, -0.5545), (-0.3361, -0.9435, -0.9002), (-0.2543, -0.9836, 0.8993), (-0.4131, -1.013, -0.5546), (-0.4969, -0.8675, -0.9002), (-0.4244, -0.9227, 0.8992), (-0.586, -0.9208, -0.5546), (-0.6397, -0.7615, -0.9003), (-0.5795, -0.8298, 0.8992), (-0.7375, -0.7964, -0.5546), (-0.7591, -0.6297, -0.9003), (-0.7134, -0.7085, 0.8992), (-0.8619, -0.6449, -0.5547), (-0.8506, -0.4771, -0.9003), (-0.821, -0.5633, 0.8991), (-0.9543, -0.472, -0.5547), (-0.9105, -0.3097, -0.9003), (-0.8983, -0.4, 0.8991), (-1.011, -0.2844, -0.5547), (-0.9365, -0.1337, -0.9003), (-0.9422, -0.2247, 0.8991), (-1.03, -0.08933, -0.5547), (-0.9278, 0.0439, -0.9003), (-0.9511, -0.04421, 0.8991), (-1.011, 0.1058, -0.5547), (-0.8846, 0.2164, -0.9003), (-0.9246, 0.1345, 0.8991), (-0.9543, 0.2934, -0.5547), (-0.8085, 0.3772, -0.9003), (-0.8638, 0.3047, 0.8991), (-0.8619, 0.4662, -0.5547), (-0.7025, 0.52, -0.9003), (-0.7709, 0.4597, 0.8992), (-0.7375, 0.6178, -0.5546), (-0.5707, 0.6395, -0.9002), (-0.6496, 0.5936, 0.8992), (-0.586, 0.7421, -0.5546), (-0.4182, 0.7309, -0.9002), (-0.5044, 0.7013, 0.8992), (-0.4131, 0.8345, -0.5546), (-0.2507, 0.7908, -0.9002), (-0.3411, 0.7786, 0.8993), (-0.2255, 0.8915, -0.5545), (-0.07476, 0.8169, -0.9001), (-0.1658, 0.8225, 0.8993), (0.01406, 0.8169, -0.9001), (0.105, 0.8225, 0.8994), (-0.0304, 0.9107, -0.5545), (0.1647, 0.8915, 0.5944), (0.19, 0.7908, -0.9001), (0.2802, 0.7786, 0.8994), (0.3523, 0.8345, 0.5945), (0.3575, 0.7309, -0.9), (0.4436, 0.7013, 0.8995), (0.5252, 0.7421, 0.5945), (0.51, 0.6395, -0.9), (0.5887, 0.5936, 0.8995), (0.6768, 0.6178, 0.5946), (0.6418, 0.52, -0.8999), (0.7101, 0.4597, 0.8995), (0.8011, 0.4662, 0.5946), (0.7478, 0.3772, -0.8999), (0.803, 0.3047, 0.8995), (0.8935, 0.2933, 0.5946), (0.8239, 0.2164, -0.8999), (0.8638, 0.1345, 0.8996), (0.9504, 0.1058, 0.5946), (0.8671, 0.0439, -0.8999), (0.8903, -0.04421, 0.8996), (0.9696, -0.08933, 0.5946), (0.8758, -0.1337, -0.8999), (0.8814, -0.2247, 0.8996), (0.9504, -0.2844, 0.5946), (0.8498, -0.3097, -0.8999), (0.8375, -0.4, 0.8995), (0.8935, -0.472, 0.5946), (0.7899, -0.4771, -0.8999), (0.7602, -0.5633, 0.8995), (0.8011, -0.6449, 0.5946), (0.6985, -0.6297, -0.8999), (0.6525, -0.7085, 0.8995), (0.6768, -0.7964, 0.5946), (0.579, -0.7615, -0.9), (0.5186, -0.8298, 0.8995), (0.5252, -0.9208, 0.5945), (0.4362, -0.8675, -0.9), (0.3636, -0.9227, 0.8994), (0.3523, -1.013, 0.5945), (0.2754, -0.9435, -0.9), (0.1935, -0.9836, 0.8994), (0.1647, -1.07, 0.5944), (0.1029, -0.9868, -0.9001), (0.01471, -1.01, 0.8993), (-0.03035, -1.089, 0.5944), (-0.07476, -0.9955, -0.9001), (-0.1658, -1.001, 0.8993), (-0.2254, -1.07, 0.5943), (-0.2507, -0.9695, -0.9002), (-0.3411, -0.9572, 0.8993), (-0.413, -1.013, 0.5943), (-0.4182, -0.9096, -0.9002), (-0.5044, -0.88, 0.8992), (-0.5859, -0.9208, 0.5943), (-0.5707, -0.8181, -0.9002), (-0.6496, -0.7723, 0.8992), (-0.7375, -0.7964, 0.5942), (-0.7025, -0.6987, -0.9003), (-0.7709, -0.6384, 0.8992), (-0.8618, -0.6449, 0.5942), (-0.8085, -0.5559, -0.9003), (-0.8638, -0.4834, 0.8991), (-0.9542, -0.472, 0.5942), (-0.8846, -0.3951, -0.9003), (-0.9246, -0.3132, 0.8991), (-1.011, -0.2844, 0.5941), (-0.9278, -0.2226, -0.9003), (-0.9511, -0.1345, 0.8991), (-1.03, -0.08933, 0.5941), (-0.9365, -0.04492, -0.9003), (-0.9422, 0.04604, 0.8991), (-1.011, 0.1058, 0.5941), (-0.9105, 0.131, -0.9003), (-0.8983, 0.2213, 0.8991), (-0.9542, 0.2934, 0.5942), (-0.8506, 0.2985, -0.9003), (-0.821, 0.3847, 0.8991), (-0.8618, 0.4662, 0.5942), (-0.7591, 0.451, -0.9003), (-0.7134, 0.5298, 0.8992), (-0.7375, 0.6178, 0.5942), (-0.6397, 0.5828, -0.9003), (-0.5795, 0.6512, 0.8992), (-0.5859, 0.7421, 0.5943), (-0.4969, 0.6888, -0.9002), (-0.4244, 0.744, 0.8992), (-0.413, 0.8345, 0.5943), (-0.3361, 0.7649, -0.9002), (-0.2543, 0.8049, 0.8993), (-0.2254, 0.8915, 0.5943), (-0.1636, 0.8081, -0.9001), (-0.07553, 0.8314, 0.8993), (-0.07915, 0.9059, 0.01995), (-0.1767, 0.8963, 0.01993), (-0.1279, 0.9011, -0.5545), (-0.1279, 0.9011, 0.5944), (-0.2724, 0.8772, 0.0199), (-0.3662, 0.8488, 0.01988), (-0.3193, 0.863, -0.5545), (-0.3192, 0.863, 0.5943), (-0.4563, 0.8114, 0.01986), (-0.5427, 0.7652, 0.01984), (-0.4995, 0.7883, -0.5546), (-0.4995, 0.7883, 0.5943), (-0.6238, 0.711, 0.01982), (-0.6996, 0.6489, 0.0198), (-0.6617, 0.68, -0.5546), (-0.6617, 0.68, 0.5942), (-0.7686, 0.5799, 0.01978), (-0.8308, 0.5041, 0.01977), (-0.7997, 0.542, -0.5547), (-0.7996, 0.542, 0.5942), (-0.8849, 0.423, 0.01975), (-0.9312, 0.3366, 0.01974), (-0.9081, 0.3798, -0.5547), (-0.908, 0.3798, 0.5942), (-0.9685, 0.2465, 0.01973), (-0.9969, 0.1527, 0.01973), (-0.9827, 0.1996, -0.5547), (-0.9827, 0.1996, 0.5942), (-1.016, 0.05698, 0.01972), (-1.026, -0.04056, 0.01972), (-1.021, 0.008212, -0.5547), (-1.021, 0.008212, 0.5941), (-1.026, -0.1381, 0.01972), (-1.016, -0.2357, 0.01972), (-1.021, -0.1869, -0.5547), (-1.021, -0.1869, 0.5941), (-0.9969, -0.3313, 0.01973), (-0.9685, -0.4251, 0.01973), (-0.9827, -0.3782, -0.5547), (-0.9827, -0.3782, 0.5942), (-0.9312, -0.5152, 0.01974), (-0.8849, -0.6017, 0.01975), (-0.9081, -0.5585, -0.5547), (-0.908, -0.5585, 0.5942), (-0.8308, -0.6828, 0.01977), (-0.7686, -0.7586, 0.01978), (-0.7997, -0.7207, -0.5547), (-0.7996, -0.7207, 0.5942), (-0.6996, -0.8275, 0.0198), (-0.6238, -0.8897, 0.01982), (-0.6617, -0.8586, -0.5546), (-0.6617, -0.8586, 0.5942), (-0.5427, -0.9439, 0.01984), (-0.4563, -0.9901, 0.01986), (-0.4995, -0.967, -0.5546), (-0.4995, -0.967, 0.5943), (-0.3662, -1.027, 0.01988), (-0.2724, -1.056, 0.0199), (-0.3193, -1.042, -0.5545), (-0.3192, -1.042, 0.5943), (-0.1767, -1.075, 0.01993), (-0.07915, -1.085, 0.01995), (-0.1279, -1.08, -0.5545), (-0.1279, -1.08, 0.5944), (0.0184, -1.085, 0.01997), (0.1159, -1.075, 0.02), (0.06715, -1.08, -0.5544), (0.06719, -1.08, 0.5944), (0.2116, -1.056, 0.02002), (0.3054, -1.027, 0.02004), (0.2585, -1.042, -0.5544), (0.2585, -1.042, 0.5945), (0.3955, -0.9901, 0.02006), (0.482, -0.9439, 0.02009), (0.4387, -0.967, -0.5544), (0.4388, -0.967, 0.5945), (0.5631, -0.8897, 0.02011), (0.6388, -0.8275, 0.02012), (0.6009, -0.8586, -0.5543), (0.601, -0.8586, 0.5945), (0.7078, -0.7586, 0.02014), (0.77, -0.6828, 0.02016), (0.7389, -0.7207, -0.5543), (0.7389, -0.7207, 0.5946), (0.8242, -0.6017, 0.02017), (0.8704, -0.5152, 0.02018), (0.8473, -0.5585, -0.5543), (0.8473, -0.5585, 0.5946), (0.9077, -0.4251, 0.02019), (0.9362, -0.3313, 0.0202), (0.9219, -0.3782, -0.5542), (0.922, -0.3782, 0.5946), (0.9552, -0.2357, 0.0202), (0.9648, -0.1381, 0.0202), (0.96, -0.1869, -0.5542), (0.96, -0.1869, 0.5946), (0.9648, -0.04056, 0.0202), (0.9552, 0.05698, 0.0202), (0.96, 0.008211, -0.5542), (0.96, 0.008211, 0.5946), (0.9362, 0.1527, 0.0202), (0.9077, 0.2465, 0.02019), (0.9219, 0.1996, -0.5542), (0.922, 0.1996, 0.5946), (0.8704, 0.3366, 0.02018), (0.8242, 0.423, 0.02017), (0.8473, 0.3798, -0.5543), (0.8473, 0.3798, 0.5946), (0.77, 0.5041, 0.02016), (0.7078, 0.5799, 0.02014), (0.7389, 0.542, -0.5543), (0.7389, 0.542, 0.5946), (0.6388, 0.6489, 0.02012), (0.5631, 0.711, 0.02011), (0.6009, 0.68, -0.5543), (0.601, 0.68, 0.5945), (0.482, 0.7652, 0.02009), (0.3955, 0.8114, 0.02006), (0.4387, 0.7883, -0.5544), (0.4388, 0.7883, 0.5945), (0.3054, 0.8488, 0.02004), (0.2116, 0.8772, 0.02002), (0.2585, 0.863, -0.5544), (0.2585, 0.863, 0.5945), (0.1159, 0.8963, 0.02), (0.0184, 0.9059, 0.01997), (0.06715, 0.9011, -0.5544), (0.06719, 0.9011, 0.5944), (0.01842, 0.9059, 0.5944), (0.01838, 0.9059, -0.5545), (0.1159, 0.8963, -0.5544), (0.2116, 0.8772, 0.5944), (0.2116, 0.8772, -0.5544), (0.3054, 0.8488, -0.5544), (0.3956, 0.8114, 0.5945), (0.3955, 0.8114, -0.5544), (0.482, 0.7652, -0.5543), (0.5631, 0.711, 0.5945), (0.5631, 0.711, -0.5543), (0.6388, 0.6489, -0.5543), (0.7078, 0.5799, 0.5946), (0.7078, 0.5799, -0.5543), (0.77, 0.5041, -0.5543), (0.8242, 0.423, 0.5946), (0.8242, 0.423, -0.5543), (0.8704, 0.3366, -0.5542), (0.9078, 0.2465, 0.5946), (0.9077, 0.2465, -0.5542), (0.9362, 0.1527, -0.5542), (0.9552, 0.05698, 0.5946), (0.9552, 0.05698, -0.5542), (0.9648, -0.04056, -0.5542), (0.9648, -0.1381, 0.5946), (0.9648, -0.1381, -0.5542), (0.9552, -0.2357, -0.5542), (0.9362, -0.3313, 0.5946), (0.9362, -0.3313, -0.5542), (0.9077, -0.4251, -0.5542), (0.8704, -0.5152, 0.5946), (0.8704, -0.5152, -0.5542), (0.8242, -0.6017, -0.5543), (0.77, -0.6828, 0.5946), (0.77, -0.6828, -0.5543), (0.7078, -0.7586, -0.5543), (0.6389, -0.8275, 0.5946), (0.6388, -0.8275, -0.5543), (0.5631, -0.8897, -0.5543), (0.482, -0.9439, 0.5945), (0.482, -0.9439, -0.5543), (0.3955, -0.9901, -0.5544), (0.3054, -1.027, 0.5945), (0.3054, -1.027, -0.5544), (0.2116, -1.056, -0.5544), (0.116, -1.075, 0.5944), (0.1159, -1.075, -0.5544), (0.01838, -1.085, -0.5545), (-0.07912, -1.085, 0.5944), (-0.07917, -1.085, -0.5545), (-0.1767, -1.075, -0.5545), (-0.2723, -1.056, 0.5943), (-0.2724, -1.056, -0.5545), (-0.3662, -1.027, -0.5545), (-0.4563, -0.9901, 0.5943), (-0.4563, -0.9901, -0.5546), (-0.5427, -0.9439, -0.5546), (-0.6238, -0.8897, 0.5942), (-0.6239, -0.8897, -0.5546), (-0.6996, -0.8275, -0.5546), (-0.7685, -0.7586, 0.5942), (-0.7686, -0.7586, -0.5546), (-0.8308, -0.6828, -0.5547), (-0.8849, -0.6017, 0.5942), (-0.885, -0.6017, -0.5547), (-0.9312, -0.5152, -0.5547), (-0.9685, -0.4251, 0.5942), (-0.9685, -0.4251, -0.5547), (-0.997, -0.3313, -0.5547), (-1.016, -0.2357, 0.5941), (-1.016, -0.2357, -0.5547), (-1.026, -0.1381, -0.5547), (-1.026, -0.04056, 0.5941), (-1.026, -0.04056, -0.5547), (-1.016, 0.05698, -0.5547), (-0.9969, 0.1527, 0.5942), (-0.997, 0.1527, -0.5547), (-0.9685, 0.2465, -0.5547), (-0.9311, 0.3366, 0.5942), (-0.9312, 0.3366, -0.5547), (-0.885, 0.423, -0.5547), (-0.8307, 0.5041, 0.5942), (-0.8308, 0.5041, -0.5547), (-0.7686, 0.5799, -0.5546), (-0.6996, 0.6489, 0.5942), (-0.6996, 0.6489, -0.5546), (-0.6238, 0.711, -0.5546), (-0.5427, 0.7652, 0.5943), (-0.5427, 0.7652, -0.5546), (-0.4563, 0.8114, -0.5546), (-0.3661, 0.8488, 0.5943), (-0.3662, 0.8488, -0.5545), (-0.2724, 0.8772, -0.5545), (-0.1767, 0.8963, 0.5944), (-0.1767, 0.8963, -0.5545), (-0.07917, 0.9059, -0.5545), (-0.07912, 0.9059, 0.5944), (-0.2723, 0.8772, 0.5943), (-0.4563, 0.8114, 0.5943), (-0.6238, 0.711, 0.5942), (-0.7685, 0.5799, 0.5942), (-0.8849, 0.423, 0.5942), (-0.9685, 0.2465, 0.5942), (-1.016, 0.05698, 0.5941), (-1.026, -0.1381, 0.5941), (-0.9969, -0.3313, 0.5942), (-0.9311, -0.5152, 0.5942), (-0.8307, -0.6828, 0.5942), (-0.6996, -0.8275, 0.5942), (-0.5427, -0.9439, 0.5943), (-0.3661, -1.027, 0.5943), (-0.1767, -1.075, 0.5944), (0.01842, -1.085, 0.5944), (0.2116, -1.056, 0.5944), (0.3956, -0.9901, 0.5945), (0.5631, -0.8897, 0.5945), (0.7078, -0.7586, 0.5946), (0.8242, -0.6017, 0.5946), (0.9078, -0.4251, 0.5946), (0.9552, -0.2357, 0.5946), (0.9648, -0.04056, 0.5946), (0.9362, 0.1527, 0.5946), (0.8704, 0.3366, 0.5946), (0.77, 0.5041, 0.5946), (0.6389, 0.6489, 0.5946), (0.482, 0.7652, 0.5945), (0.3054, 0.8488, 0.5945), (0.116, 0.8963, 0.5944)], [], [(639, 289, 3, 291), (638, 293, 5, 294), (637, 296, 7, 297), (636, 299, 9, 300), (635, 302, 11, 303), (634, 305, 13, 306), (633, 308, 15, 309), (632, 311, 17, 312), (631, 314, 19, 315), (630, 317, 21, 318), (629, 320, 23, 321), (628, 323, 25, 324), (627, 326, 27, 327), (626, 329, 29, 330), (625, 332, 31, 333), (624, 335, 33, 336), (623, 338, 35, 339), (622, 341, 37, 342), (621, 344, 39, 345), (620, 347, 41, 348), (619, 350, 43, 351), (618, 353, 45, 354), (617, 356, 47, 357), (616, 359, 49, 360), (615, 362, 51, 363), (614, 365, 53, 366), (613, 368, 55, 369), (612, 371, 57, 372), (611, 374, 59, 375), (610, 377, 61, 378), (3, 289, 65, 193, 1, 383, 159, 287, 63, 380, 156, 284, 61, 377, 153, 281, 59, 374, 150, 278, 57, 371, 147, 275, 55, 368, 144, 272, 53, 365, 141, 269, 51, 362, 138, 266, 49, 359, 135, 263, 47, 356, 132, 260, 45, 353, 129, 257, 43, 350, 126, 254, 41, 347, 123, 251, 39, 344, 120, 248, 37, 341, 117, 245, 35, 338, 114, 242, 33, 335, 111, 239, 31, 332, 108, 236, 29, 329, 105, 233, 27, 326, 102, 230, 25, 323, 99, 227, 23, 320, 96, 224, 21, 317, 93, 221, 19, 314, 90, 218, 17, 311, 87, 215, 15, 308, 84, 212, 13, 305, 81, 209, 11, 302, 78, 206, 9, 299, 75, 203, 7, 296, 72, 200, 5, 293, 69, 197), (609, 380, 63, 381), (608, 383, 1, 194), (0, 288, 64, 192, 2, 292, 68, 196, 4, 295, 71, 199, 6, 298, 74, 202, 8, 301, 77, 205, 10, 304, 80, 208, 12, 307, 83, 211, 14, 310, 86, 214, 16, 313, 89, 217, 18, 316, 92, 220, 20, 319, 95, 223, 22, 322, 98, 226, 24, 325, 101, 229, 26, 328, 104, 232, 28, 331, 107, 235, 30, 334, 110, 238, 32, 337, 113, 241, 34, 340, 116, 244, 36, 343, 119, 247, 38, 346, 122, 250, 40, 349, 125, 253, 42, 352, 128, 256, 44, 355, 131, 259, 46, 358, 134, 262, 48, 361, 137, 265, 50, 364, 140, 268, 52, 367, 143, 271, 54, 370, 146, 274, 56, 373, 149, 277, 58, 376, 152, 280, 60, 379, 155, 283, 62, 382, 158, 286), (607, 384, 66, 290), (606, 385, 160, 386), (605, 287, 159, 387), (604, 388, 157, 285), (603, 389, 161, 390), (602, 284, 156, 391), (601, 392, 154, 282), (600, 393, 162, 394), (599, 281, 153, 395), (598, 396, 151, 279), (597, 397, 163, 398), (596, 278, 150, 399), (595, 400, 148, 276), (594, 401, 164, 402), (593, 275, 147, 403), (592, 404, 145, 273), (591, 405, 165, 406), (590, 272, 144, 407), (589, 408, 142, 270), (588, 409, 166, 410), (587, 269, 141, 411), (586, 412, 139, 267), (585, 413, 167, 414), (584, 266, 138, 415), (583, 416, 136, 264), (582, 417, 168, 418), (581, 263, 135, 419), (580, 420, 133, 261), (579, 421, 169, 422), (578, 260, 132, 423), (577, 424, 130, 258), (576, 425, 170, 426), (575, 257, 129, 427), (574, 428, 127, 255), (573, 429, 171, 430), (572, 254, 126, 431), (571, 432, 124, 252), (570, 433, 172, 434), (569, 251, 123, 435), (568, 436, 121, 249), (567, 437, 173, 438), (566, 248, 120, 439), (565, 440, 118, 246), (564, 441, 174, 442), (563, 245, 117, 443), (562, 444, 115, 243), (561, 445, 175, 446), (560, 242, 114, 447), (559, 448, 112, 240), (558, 449, 176, 450), (557, 239, 111, 451), (556, 452, 109, 237), (555, 453, 177, 454), (554, 236, 108, 455), (553, 456, 106, 234), (552, 457, 178, 458), (551, 233, 105, 459), (550, 460, 103, 231), (549, 461, 179, 462), (548, 230, 102, 463), (547, 464, 100, 228), (546, 465, 180, 466), (545, 227, 99, 467), (544, 468, 97, 225), (543, 469, 181, 470), (542, 224, 96, 471), (541, 472, 94, 222), (540, 473, 182, 474), (539, 221, 93, 475), (538, 476, 91, 219), (537, 477, 183, 478), (536, 218, 90, 479), (535, 480, 88, 216), (534, 481, 184, 482), (533, 215, 87, 483), (532, 484, 85, 213), (531, 485, 185, 486), (530, 212, 84, 487), (529, 488, 82, 210), (528, 489, 186, 490), (527, 209, 81, 491), (526, 492, 79, 207), (525, 493, 187, 494), (524, 206, 78, 495), (523, 496, 76, 204), (522, 497, 188, 498), (521, 203, 75, 499), (520, 500, 73, 201), (519, 501, 189, 502), (518, 200, 72, 503), (517, 504, 70, 198), (516, 505, 190, 506), (515, 197, 69, 507), (514, 508, 67, 195), (513, 509, 191, 510), (512, 193, 65, 511), (509, 512, 511, 191), (66, 194, 512, 509), (194, 1, 193, 512), (288, 513, 510, 64), (0, 290, 513, 288), (290, 66, 509, 513), (192, 514, 195, 2), (64, 510, 514, 192), (510, 191, 508, 514), (505, 515, 507, 190), (67, 291, 515, 505), (291, 3, 197, 515), (292, 516, 506, 68), (2, 195, 516, 292), (195, 67, 505, 516), (196, 517, 198, 4), (68, 506, 517, 196), (506, 190, 504, 517), (501, 518, 503, 189), (70, 294, 518, 501), (294, 5, 200, 518), (295, 519, 502, 71), (4, 198, 519, 295), (198, 70, 501, 519), (199, 520, 201, 6), (71, 502, 520, 199), (502, 189, 500, 520), (497, 521, 499, 188), (73, 297, 521, 497), (297, 7, 203, 521), (298, 522, 498, 74), (6, 201, 522, 298), (201, 73, 497, 522), (202, 523, 204, 8), (74, 498, 523, 202), (498, 188, 496, 523), (493, 524, 495, 187), (76, 300, 524, 493), (300, 9, 206, 524), (301, 525, 494, 77), (8, 204, 525, 301), (204, 76, 493, 525), (205, 526, 207, 10), (77, 494, 526, 205), (494, 187, 492, 526), (489, 527, 491, 186), (79, 303, 527, 489), (303, 11, 209, 527), (304, 528, 490, 80), (10, 207, 528, 304), (207, 79, 489, 528), (208, 529, 210, 12), (80, 490, 529, 208), (490, 186, 488, 529), (485, 530, 487, 185), (82, 306, 530, 485), (306, 13, 212, 530), (307, 531, 486, 83), (12, 210, 531, 307), (210, 82, 485, 531), (211, 532, 213, 14), (83, 486, 532, 211), (486, 185, 484, 532), (481, 533, 483, 184), (85, 309, 533, 481), (309, 15, 215, 533), (310, 534, 482, 86), (14, 213, 534, 310), (213, 85, 481, 534), (214, 535, 216, 16), (86, 482, 535, 214), (482, 184, 480, 535), (477, 536, 479, 183), (88, 312, 536, 477), (312, 17, 218, 536), (313, 537, 478, 89), (16, 216, 537, 313), (216, 88, 477, 537), (217, 538, 219, 18), (89, 478, 538, 217), (478, 183, 476, 538), (473, 539, 475, 182), (91, 315, 539, 473), (315, 19, 221, 539), (316, 540, 474, 92), (18, 219, 540, 316), (219, 91, 473, 540), (220, 541, 222, 20), (92, 474, 541, 220), (474, 182, 472, 541), (469, 542, 471, 181), (94, 318, 542, 469), (318, 21, 224, 542), (319, 543, 470, 95), (20, 222, 543, 319), (222, 94, 469, 543), (223, 544, 225, 22), (95, 470, 544, 223), (470, 181, 468, 544), (465, 545, 467, 180), (97, 321, 545, 465), (321, 23, 227, 545), (322, 546, 466, 98), (22, 225, 546, 322), (225, 97, 465, 546), (226, 547, 228, 24), (98, 466, 547, 226), (466, 180, 464, 547), (461, 548, 463, 179), (100, 324, 548, 461), (324, 25, 230, 548), (325, 549, 462, 101), (24, 228, 549, 325), (228, 100, 461, 549), (229, 550, 231, 26), (101, 462, 550, 229), (462, 179, 460, 550), (457, 551, 459, 178), (103, 327, 551, 457), (327, 27, 233, 551), (328, 552, 458, 104), (26, 231, 552, 328), (231, 103, 457, 552), (232, 553, 234, 28), (104, 458, 553, 232), (458, 178, 456, 553), (453, 554, 455, 177), (106, 330, 554, 453), (330, 29, 236, 554), (331, 555, 454, 107), (28, 234, 555, 331), (234, 106, 453, 555), (235, 556, 237, 30), (107, 454, 556, 235), (454, 177, 452, 556), (449, 557, 451, 176), (109, 333, 557, 449), (333, 31, 239, 557), (334, 558, 450, 110), (30, 237, 558, 334), (237, 109, 449, 558), (238, 559, 240, 32), (110, 450, 559, 238), (450, 176, 448, 559), (445, 560, 447, 175), (112, 336, 560, 445), (336, 33, 242, 560), (337, 561, 446, 113), (32, 240, 561, 337), (240, 112, 445, 561), (241, 562, 243, 34), (113, 446, 562, 241), (446, 175, 444, 562), (441, 563, 443, 174), (115, 339, 563, 441), (339, 35, 245, 563), (340, 564, 442, 116), (34, 243, 564, 340), (243, 115, 441, 564), (244, 565, 246, 36), (116, 442, 565, 244), (442, 174, 440, 565), (437, 566, 439, 173), (118, 342, 566, 437), (342, 37, 248, 566), (343, 567, 438, 119), (36, 246, 567, 343), (246, 118, 437, 567), (247, 568, 249, 38), (119, 438, 568, 247), (438, 173, 436, 568), (433, 569, 435, 172), (121, 345, 569, 433), (345, 39, 251, 569), (346, 570, 434, 122), (38, 249, 570, 346), (249, 121, 433, 570), (250, 571, 252, 40), (122, 434, 571, 250), (434, 172, 432, 571), (429, 572, 431, 171), (124, 348, 572, 429), (348, 41, 254, 572), (349, 573, 430, 125), (40, 252, 573, 349), (252, 124, 429, 573), (253, 574, 255, 42), (125, 430, 574, 253), (430, 171, 428, 574), (425, 575, 427, 170), (127, 351, 575, 425), (351, 43, 257, 575), (352, 576, 426, 128), (42, 255, 576, 352), (255, 127, 425, 576), (256, 577, 258, 44), (128, 426, 577, 256), (426, 170, 424, 577), (421, 578, 423, 169), (130, 354, 578, 421), (354, 45, 260, 578), (355, 579, 422, 131), (44, 258, 579, 355), (258, 130, 421, 579), (259, 580, 261, 46), (131, 422, 580, 259), (422, 169, 420, 580), (417, 581, 419, 168), (133, 357, 581, 417), (357, 47, 263, 581), (358, 582, 418, 134), (46, 261, 582, 358), (261, 133, 417, 582), (262, 583, 264, 48), (134, 418, 583, 262), (418, 168, 416, 583), (413, 584, 415, 167), (136, 360, 584, 413), (360, 49, 266, 584), (361, 585, 414, 137), (48, 264, 585, 361), (264, 136, 413, 585), (265, 586, 267, 50), (137, 414, 586, 265), (414, 167, 412, 586), (409, 587, 411, 166), (139, 363, 587, 409), (363, 51, 269, 587), (364, 588, 410, 140), (50, 267, 588, 364), (267, 139, 409, 588), (268, 589, 270, 52), (140, 410, 589, 268), (410, 166, 408, 589), (405, 590, 407, 165), (142, 366, 590, 405), (366, 53, 272, 590), (367, 591, 406, 143), (52, 270, 591, 367), (270, 142, 405, 591), (271, 592, 273, 54), (143, 406, 592, 271), (406, 165, 404, 592), (401, 593, 403, 164), (145, 369, 593, 401), (369, 55, 275, 593), (370, 594, 402, 146), (54, 273, 594, 370), (273, 145, 401, 594), (274, 595, 276, 56), (146, 402, 595, 274), (402, 164, 400, 595), (397, 596, 399, 163), (148, 372, 596, 397), (372, 57, 278, 596), (373, 597, 398, 149), (56, 276, 597, 373), (276, 148, 397, 597), (277, 598, 279, 58), (149, 398, 598, 277), (398, 163, 396, 598), (393, 599, 395, 162), (151, 375, 599, 393), (375, 59, 281, 599), (376, 600, 394, 152), (58, 279, 600, 376), (279, 151, 393, 600), (280, 601, 282, 60), (152, 394, 601, 280), (394, 162, 392, 601), (389, 602, 391, 161), (154, 378, 602, 389), (378, 61, 284, 602), (379, 603, 390, 155), (60, 282, 603, 379), (282, 154, 389, 603), (283, 604, 285, 62), (155, 390, 604, 283), (390, 161, 388, 604), (385, 605, 387, 160), (157, 381, 605, 385), (381, 63, 287, 605), (382, 606, 386, 158), (62, 285, 606, 382), (285, 157, 385, 606), (286, 607, 290, 0), (158, 386, 607, 286), (386, 160, 384, 607), (384, 608, 194, 66), (160, 387, 608, 384), (387, 159, 383, 608), (388, 609, 381, 157), (161, 391, 609, 388), (391, 156, 380, 609), (392, 610, 378, 154), (162, 395, 610, 392), (395, 153, 377, 610), (396, 611, 375, 151), (163, 399, 611, 396), (399, 150, 374, 611), (400, 612, 372, 148), (164, 403, 612, 400), (403, 147, 371, 612), (404, 613, 369, 145), (165, 407, 613, 404), (407, 144, 368, 613), (408, 614, 366, 142), (166, 411, 614, 408), (411, 141, 365, 614), (412, 615, 363, 139), (167, 415, 615, 412), (415, 138, 362, 615), (416, 616, 360, 136), (168, 419, 616, 416), (419, 135, 359, 616), (420, 617, 357, 133), (169, 423, 617, 420), (423, 132, 356, 617), (424, 618, 354, 130), (170, 427, 618, 424), (427, 129, 353, 618), (428, 619, 351, 127), (171, 431, 619, 428), (431, 126, 350, 619), (432, 620, 348, 124), (172, 435, 620, 432), (435, 123, 347, 620), (436, 621, 345, 121), (173, 439, 621, 436), (439, 120, 344, 621), (440, 622, 342, 118), (174, 443, 622, 440), (443, 117, 341, 622), (444, 623, 339, 115), (175, 447, 623, 444), (447, 114, 338, 623), (448, 624, 336, 112), (176, 451, 624, 448), (451, 111, 335, 624), (452, 625, 333, 109), (177, 455, 625, 452), (455, 108, 332, 625), (456, 626, 330, 106), (178, 459, 626, 456), (459, 105, 329, 626), (460, 627, 327, 103), (179, 463, 627, 460), (463, 102, 326, 627), (464, 628, 324, 100), (180, 467, 628, 464), (467, 99, 323, 628), (468, 629, 321, 97), (181, 471, 629, 468), (471, 96, 320, 629), (472, 630, 318, 94), (182, 475, 630, 472), (475, 93, 317, 630), (476, 631, 315, 91), (183, 479, 631, 476), (479, 90, 314, 631), (480, 632, 312, 88), (184, 483, 632, 480), (483, 87, 311, 632), (484, 633, 309, 85), (185, 487, 633, 484), (487, 84, 308, 633), (488, 634, 306, 82), (186, 491, 634, 488), (491, 81, 305, 634), (492, 635, 303, 79), (187, 495, 635, 492), (495, 78, 302, 635), (496, 636, 300, 76), (188, 499, 636, 496), (499, 75, 299, 636), (500, 637, 297, 73), (189, 503, 637, 500), (503, 72, 296, 637), (504, 638, 294, 70), (190, 507, 638, 504), (507, 69, 293, 638), (508, 639, 291, 67), (191, 511, 639, 508), (511, 65, 289, 639)])
me_cylinder_002.materials.append(mat_material_003)
me_cylinder_002.use_remesh_preserve_volume = False
me_cylinder_002.use_remesh_preserve_attributes = False
me_cylinder_002.use_mirror_vertex_groups = False
me_cylinder_002.update()

# ---- objects
ob_glass_002 = bpy.data.objects.new('glass.002', me_plane_003)
ob_body = bpy.data.objects.new('body', me_cube_003)
ob_plane_003 = bpy.data.objects.new('Plane.003', me_plane_005)
ob_glass = bpy.data.objects.new('glass', me_plane_004)
ob_glass_001 = bpy.data.objects.new('glass.001', me_plane_002)
ob_cube_004 = bpy.data.objects.new('Cube.004', me_cube_009)
ob_cube_003 = bpy.data.objects.new('Cube.003', me_cube_008)
ob_cube = bpy.data.objects.new('Cube', me_cube_007)
ob_cube_000 = bpy.data.objects.new('Cube.000', me_cube_006)
ob_cube_002 = bpy.data.objects.new('Cube.002', me_cube_005)
ob_cylinder_003 = bpy.data.objects.new('Cylinder.003', me_cylinder_005)
ob_cylinder_002 = bpy.data.objects.new('Cylinder.002', me_cylinder_004)
ob_cylinder_001 = bpy.data.objects.new('Cylinder.001', me_cylinder_003)
ob_cylinder = bpy.data.objects.new('Cylinder', me_cylinder_002)

# ---- transforms, parenting, visibility, modifiers, constraints
ob_glass_002.location = (-0.06122, 2.911, 2.286)
ob_glass_002.rotation_euler = (-0.3196, -0.0, 0.0)
ob_glass_002.lineart.crease_threshold = 0.0
ob_body.location = (-0.06766, 0.2646, 1.057)
ob_body.scale = (1.358, 3.686, 0.7311)
ob_body.lineart.crease_threshold = 0.0
_m = ob_body.modifiers.new('Mirror', 'MIRROR')
ob_plane_003.location = (1.288, 1.618, 1.97)
ob_plane_003.rotation_euler = (0.0, 1.264, 0.0)
ob_plane_003.scale = (0.6585, 1.0, 0.9711)
ob_plane_003.lineart.crease_threshold = 0.0
_m = ob_plane_003.modifiers.new('Mirror', 'MIRROR')
_m.mirror_object = ob_body
ob_glass.location = (1.344, -0.6164, 2.107)
ob_glass.rotation_euler = (0.0, 1.245, 0.0)
ob_glass.scale = (0.5112, 1.0, 1.013)
ob_glass.lineart.crease_threshold = 0.0
_m = ob_glass.modifiers.new('Mirror', 'MIRROR')
_m.mirror_object = ob_body
ob_glass_001.location = (0.9353, -1.374, 2.123)
ob_glass_001.lineart.crease_threshold = 0.0
_m = ob_glass_001.modifiers.new('Mirror', 'MIRROR')
_m.mirror_object = ob_body
ob_cube_004.location = (0.7561, 3.552, 1.551)
ob_cube_004.scale = (0.3026, 0.3103, 0.5317)
ob_cube_004.lineart.crease_threshold = 0.0
_m = ob_cube_004.modifiers.new('Mirror', 'MIRROR')
_m.mirror_object = ob_body
ob_cube_003.location = (1.221, -3.335, 1.24)
ob_cube_003.scale = (0.3744, 0.3923, 0.1452)
ob_cube_003.lineart.crease_threshold = 0.0
_m = ob_cube_003.modifiers.new('Mirror', 'MIRROR')
_m.mirror_object = ob_body
ob_cube.location = (-0.01672, -0.2633, 0.5405)
ob_cube.scale = (0.1774, 2.296, 0.1622)
ob_cube.lineart.crease_threshold = 0.0
_m = ob_cube.modifiers.new('Mirror', 'MIRROR')
_m.mirror_object = ob_body
ob_cube_000.location = (-0.6265, -2.377, 0.7957)
ob_cube_000.scale = (0.5677, 0.7853, 0.4608)
ob_cube_000.lineart.crease_threshold = 0.0
_m = ob_cube_000.modifiers.new('Mirror', 'MIRROR')
_m.mirror_object = ob_body
ob_cube_002.location = (-0.5646, 2.556, 0.8474)
ob_cube_002.scale = (0.5677, 0.6642, 0.5196)
ob_cube_002.lineart.crease_threshold = 0.0
_m = ob_cube_002.modifiers.new('Mirror', 'MIRROR')
_m.mirror_object = ob_body
ob_cylinder_003.location = (1.247, -2.428, 0.5465)
ob_cylinder_003.rotation_euler = (-0.0, 1.57, -0.0)
ob_cylinder_003.scale = (0.5925, 0.5925, 0.256)
ob_cylinder_003.lineart.crease_threshold = 0.0
_m = ob_cylinder_003.modifiers.new('Mirror', 'MIRROR')
_m.merge_threshold = 4.0
_m.mirror_object = ob_body
ob_cylinder_002.location = (1.417, -2.481, 0.5828)
ob_cylinder_002.rotation_euler = (-0.0, 1.571, -0.0)
ob_cylinder_002.scale = (0.4398, 0.4398, 0.07033)
ob_cylinder_002.lineart.crease_threshold = 0.0
_m = ob_cylinder_002.modifiers.new('Mirror', 'MIRROR')
_m.mirror_object = ob_body
ob_cylinder_001.location = (1.429, 2.556, 0.5864)
ob_cylinder_001.rotation_euler = (-0.0, 1.571, -0.0)
ob_cylinder_001.scale = (0.4398, 0.4398, 0.07033)
ob_cylinder_001.lineart.crease_threshold = 0.0
_m = ob_cylinder_001.modifiers.new('Mirror', 'MIRROR')
_m.mirror_object = ob_body
ob_cylinder.location = (1.259, 2.608, 0.5501)
ob_cylinder.rotation_euler = (-0.0, 1.57, -0.0)
ob_cylinder.scale = (0.5925, 0.5925, 0.256)
ob_cylinder.lineart.crease_threshold = 0.0
_m = ob_cylinder.modifiers.new('Mirror', 'MIRROR')
_m.merge_threshold = 4.0
_m.mirror_object = ob_body

# ---- collection membership
col_collection_1.objects.link(ob_glass_002)
col_collection_1.objects.link(ob_body)
col_collection_1.objects.link(ob_plane_003)
col_collection_1.objects.link(ob_glass)
col_collection_1.objects.link(ob_glass_001)
col_collection_1.objects.link(ob_cube_004)
col_collection_1.objects.link(ob_cube_003)
col_collection_1.objects.link(ob_cube)
col_collection_1.objects.link(ob_cube_000)
col_collection_1.objects.link(ob_cube_002)
col_collection_1.objects.link(ob_cylinder_003)
col_collection_1.objects.link(ob_cylinder_002)
col_collection_1.objects.link(ob_cylinder_001)
col_collection_1.objects.link(ob_cylinder)

# ---- scene / render settings (as saved in the file)
scene.frame_start = 1; scene.frame_end = 250; scene.frame_set(1)
scene.render.engine = 'BLENDER_EEVEE_NEXT'
scene.render.resolution_percentage = 50
scene.render.dither_intensity = 0.0
scene.cycles.use_denoising = False
scene.cycles.samples = 128
scene.cycles.sampling_pattern = 'TABULATED_SOBOL'
scene.cycles.use_adaptive_sampling = False
scene.cycles.use_light_tree = False
scene.cycles.blur_glossy = 0.0
scene.cycles.sample_clamp_indirect = 0.0
scene.view_settings.view_transform = 'Standard'
bpy.context.view_layer.update()

# ---- added for rendering (the .blend has no active camera and no usable light): camera, sun
cam_auto = bpy.data.cameras.new('AutoCamera')
cam_auto.lens = 50.0
cam_auto.sensor_width = 36.0
cam_auto.clip_end = 1000.0
ob_auto_camera = bpy.data.objects.new('AutoCamera', cam_auto)
scene.collection.objects.link(ob_auto_camera)
ob_auto_camera.location = (8.95294, -10.7921, 8.86482)
ob_auto_camera.rotation_euler = (1.09748, -7.21219e-08, 0.694738)
scene.camera = ob_auto_camera
light_auto_sun = bpy.data.lights.new('AutoSun', 'SUN')
light_auto_sun.energy = 3.0
light_auto_sun.angle = 0.0523599
ob_auto_sun = bpy.data.objects.new('AutoSun', light_auto_sun)
scene.collection.objects.link(ob_auto_sun)
ob_auto_sun.rotation_euler = (0.872665, 0.174533, 0.523599)
bpy.context.view_layer.update()
